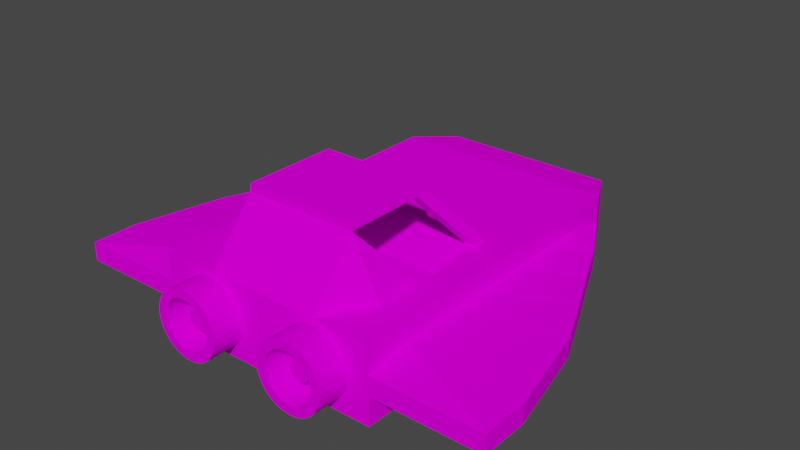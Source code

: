 # Source: spaceship.blend  (saved by Blender 2.80.75; exported with 4.5.12 LTS)
import bpy
from mathutils import Matrix  # noqa: F401  (used for matrix-valued properties, if any)

bpy.ops.wm.read_factory_settings(use_empty=True)
scene = bpy.context.scene
scene.name = 'Scene'

# ---- collections
col_collection = bpy.data.collections.new('Collection'); scene.collection.children.link(col_collection)

# ---- images (referenced by path relative to the original .blend; pixels are not part of the script)
import os
ASSET_DIR = os.environ.get("B2B_ASSET_DIR", "")  # directory of the original .blend (textures are referenced by path, not embedded)
HERE = os.path.dirname(os.path.abspath(__file__))  # packed textures are extracted next to this script under _unpacked/

def load_image(name, relpath, width, height, colorspace="sRGB"):
    """Load a texture the original file referenced (path relative to the .blend, or extracted next to this script)."""
    p = next((c for c in (os.path.join(HERE, relpath), os.path.join(ASSET_DIR, relpath)) if relpath and os.path.exists(c)), "")
    if p:
        img = bpy.data.images.load(p, check_existing=True)
        img.name = name
    else:  # same state as the original file: an image datablock whose file is absent (Cycles renders it pink)
        img = bpy.data.images.new(name, width, height)
        img.source = "FILE"
        img.filepath = "//" + (relpath or name)
    img.colorspace_settings.name = colorspace
    return img
img_spaceshiptexture = load_image('spaceshipTexture', 'spaceshipTexture.png', 1024, 1024, 'sRGB')

# ---- materials (node trees are filled in below, after node groups)
mat_material_001 = bpy.data.materials.new('Material.001')
mat_material_001.use_transparent_shadow = False

# ---- material node trees
mat_material_001.use_nodes = True; mat_material_001.node_tree.nodes.clear()
_N = mat_material_001.node_tree.nodes; _L = mat_material_001.node_tree.links
n0 = _N.new('ShaderNodeOutputMaterial'); n0.name = 'Material Output'; n0.location = (300, 300)
n1 = _N.new('ShaderNodeBsdfPrincipled'); n1.name = 'Principled BSDF'; n1.location = (10, 300)
n1.distribution = 'GGX'
n1.subsurface_method = 'BURLEY'
n1.inputs[2].default_value = 0.0
n1.inputs[3].default_value = 1.45
n1.inputs[13].default_value = 0.0
n1.inputs[20].default_value = 0.0
n1.inputs[27].default_value = (0.0, 0.0, 0.0, 1.0)
n1.inputs[28].default_value = 1.0
n2 = _N.new('ShaderNodeTexImage'); n2.name = 'Image Texture'; n2.location = (-280, 280)
n2.image = img_spaceshiptexture
_L.new(n1.outputs[0], n0.inputs[0])
_L.new(n2.outputs[0], n1.inputs[0])
n0.is_active_output = True

# ---- world
world_world = bpy.data.worlds.new('World'); scene.world = world_world
world_world.use_nodes = True; world_world.node_tree.nodes.clear()
_N = world_world.node_tree.nodes; _L = world_world.node_tree.links
n0 = _N.new('ShaderNodeOutputWorld'); n0.name = 'World Output'; n0.location = (300, 300)
n1 = _N.new('ShaderNodeBackground'); n1.name = 'Background'; n1.location = (10, 300)
n1.inputs[0].default_value = (0.05088, 0.05088, 0.05088, 1.0)
_L.new(n1.outputs[0], n0.inputs[0])
n0.is_active_output = True
world_world.color = (0.05088, 0.05088, 0.05088)
world_world.use_sun_shadow = False
world_world.sun_shadow_jitter_overblur = 0.0

# ---- meshes
me_cube_001 = bpy.data.meshes.new('Cube.001')
me_cube_001.from_pydata([(3.929, 5.0, -3.929), (3.929, 5.0, 3.929), (5.0, -5.0, -5.0), (5.0, -5.0, 5.0), (-3.929, 5.0, -3.929), (-3.929, 5.0, 3.929), (-5.0, -5.0, -5.0), (-5.0, -5.0, 5.0), (5.0, 2.623e-07, -5.0), (3.929, 5.0, 0.0), (5.0, 2.623e-07, 5.0), (5.0, -5.0, 0.0), (7.285e-07, -5.0, -5.0), (7.285e-07, -5.0, 5.0), (-5.0, -5.0, 0.0), (-5.0, -2.623e-07, -5.0), (-5.0, -2.623e-07, 5.0), (-3.929, 5.0, 0.0), (-7.285e-07, 5.0, -3.929), (-7.285e-07, 5.0, 3.929), (0.0, 0.0, 5.0), (-7.982, -4.187e-07, 0.0), (7.982, 4.187e-07, 0.0), (5.0, 2.5, -5.0), (3.929, 5.0, 1.964), (5.0, -2.5, 5.0), (5.0, -5.0, -2.5), (2.5, -5.0, -5.0), (-2.5, -5.0, 5.0), (-5.0, -5.0, -2.5), (-5.0, -2.5, -5.0), (-5.0, 2.5, 5.0), (-3.929, 5.0, -1.964), (-1.964, 5.0, -3.929), (1.964, 5.0, 3.929), (5.0, -2.5, -5.0), (3.929, 5.0, -1.964), (5.0, 2.5, 5.0), (5.0, -5.0, 2.5), (-2.5, -5.0, -5.0), (2.5, -5.0, 5.0), (-5.0, -5.0, 2.5), (-5.0, 2.5, -5.0), (-5.0, -2.5, 5.0), (-3.929, 5.0, 1.964), (1.964, 5.0, -3.929), (-1.964, 5.0, 3.929), (-3.643e-07, 2.5, 5.0), (-2.5, -1.311e-07, 5.0), (2.5, 1.311e-07, 5.0), (-6.134, 2.5, 0.0), (-9.806, -3.757, -5.96e-08), (-5.0, -2.623e-07, -2.5), (-5.0, -2.623e-07, 2.5), (9.806, -3.757, 0.0), (6.134, 2.5, 0.0), (5.0, 2.623e-07, -2.5), (5.0, 2.623e-07, 2.5), (5.0, 2.5, 2.5), (5.0, 2.5, -2.5), (5.0, -2.5, -2.5), (-5.0, -2.5, 2.5), (-5.0, -2.5, -2.5), (-5.0, 2.5, -2.5), (2.5, -2.5, 12.5), (-2.5, -2.5, 12.5), (-2.5, 2.5, 5.0), (2.5, 2.5, 5.0), (-5.0, 2.5, 2.5), (5.0, -2.5, 2.5), (5.0, 3.75, -5.0), (3.929, 5.0, 2.946), (5.0, -3.75, 5.0), (5.0, -5.0, -3.75), (3.75, -5.0, -5.0), (-3.75, -5.0, 5.0), (-5.0, -5.0, -3.75), (-5.0, -3.75, -5.0), (-5.0, 3.75, 5.0), (-3.929, 5.0, -2.946), (-2.946, 5.0, -3.929), (2.946, 5.0, 3.929), (5.0, -1.25, -5.0), (3.929, 5.0, -0.9822), (5.0, 1.25, 5.0), (5.0, -5.0, 1.25), (-1.25, -5.0, -5.0), (1.25, -5.0, 5.0), (-5.0, -5.0, 1.25), (-5.0, 1.25, -5.0), (-5.0, -1.25, 5.0), (-3.929, 5.0, 0.9822), (0.9822, 5.0, -3.929), (-0.9822, 5.0, 3.929), (-5.464e-07, 3.75, 5.0), (1.821e-07, -1.25, 12.5), (-3.75, -1.967e-07, 5.0), (1.25, 6.557e-08, 5.0), (-5.0, 3.75, 0.0), (-8.892, -1.25, 0.0), (-5.0, -2.623e-07, -3.75), (-7.982, -4.187e-07, 1.25), (9.806, -5.007, 0.0), (7.043, 1.25, 0.0), (5.0, 2.623e-07, -3.75), (7.982, 4.187e-07, 1.25), (5.0, 1.25, -5.0), (3.929, 5.0, 0.9822), (5.0, -1.25, 5.0), (5.0, -5.0, -1.25), (1.25, -5.0, -5.0), (-1.25, -5.0, 5.0), (-5.0, -5.0, -1.25), (-5.0, -1.25, -5.0), (-5.0, 1.25, 5.0), (-3.929, 5.0, -0.9822), (-0.9822, 5.0, -3.929), (0.9822, 5.0, 3.929), (5.0, -3.75, -5.0), (3.929, 5.0, -2.946), (5.0, 3.75, 5.0), (5.0, -5.0, 3.75), (-3.75, -5.0, -5.0), (3.75, -5.0, 5.0), (-5.0, -5.0, 3.75), (-5.0, 3.75, -5.0), (-5.0, -3.75, 5.0), (-3.929, 5.0, 2.946), (2.946, 5.0, -3.929), (-2.946, 5.0, 3.929), (-1.821e-07, 1.25, 5.0), (5.464e-07, -3.75, 12.5), (-1.25, -6.557e-08, 5.0), (3.75, 1.967e-07, 5.0), (-7.043, 1.25, 0.0), (-9.806, -5.007, -5.96e-08), (-7.982, -4.187e-07, -1.25), (-5.0, -2.623e-07, 3.75), (8.892, -1.25, 0.0), (5.0, 3.75, 0.0), (7.982, 4.187e-07, -1.25), (5.0, 2.623e-07, 3.75), (5.0, 1.25, 2.5), (5.0, 3.75, 2.5), (6.134, 2.5, 1.25), (5.0, 2.5, 3.75), (5.0, 1.25, -2.5), (5.0, 3.75, -2.5), (5.0, 2.5, -3.75), (6.134, 2.5, -1.25), (5.0, -3.75, -2.5), (5.0, -1.25, -2.5), (5.0, -2.5, -3.75), (9.806, -3.757, -1.25), (-5.0, -1.25, 2.5), (-5.0, -3.75, 2.5), (-9.806, -3.757, 1.25), (-5.0, -2.5, 3.75), (-5.0, -1.25, -2.5), (-5.0, -3.75, -2.5), (-5.0, -2.5, -3.75), (-9.806, -3.757, -1.25), (-5.0, 3.75, -2.5), (-5.0, 1.25, -2.5), (-5.0, 2.5, -3.75), (-6.134, 2.5, -1.25), (2.5, -1.25, 12.5), (2.5, -3.75, 12.5), (3.75, -2.5, 5.0), (-2.5, -1.25, 12.5), (-2.5, -3.75, 12.5), (-3.75, -2.5, 5.0), (-2.5, 3.75, 5.0), (-2.5, 1.25, 5.0), (-3.75, 2.5, 5.0), (-1.25, 2.5, 5.0), (2.5, 3.75, 5.0), (2.5, 1.25, 5.0), (1.25, 2.5, 5.0), (3.75, 2.5, 5.0), (-5.0, 3.75, 2.5), (-5.0, 1.25, 2.5), (-6.134, 2.5, 1.25), (-5.0, 2.5, 3.75), (5.0, -3.75, 2.5), (5.0, -1.25, 2.5), (9.806, -3.757, 1.25), (5.0, -2.5, 3.75), (5.0, -1.25, 3.75), (8.892, -1.25, 1.25), (9.806, -5.007, 1.25), (-5.0, 1.25, 3.75), (-7.043, 1.25, 1.25), (-5.0, 3.75, 1.25), (3.75, 1.25, 5.0), (1.25, 1.25, 5.0), (1.25, 3.75, 5.0), (-1.25, 1.25, 5.0), (-3.75, 1.25, 5.0), (-3.75, 3.75, 5.0), (-1.25, -3.75, 12.5), (-3.75, -3.75, 5.0), (-3.75, -1.25, 5.0), (3.75, -3.75, 5.0), (1.25, -3.75, 12.5), (1.25, -1.25, 12.5), (-7.043, 1.25, -1.25), (-5.0, 1.25, -3.75), (-5.0, 3.75, -3.75), (-9.806, -5.007, -1.25), (-5.0, -3.75, -3.75), (-5.0, -1.25, -3.75), (-5.0, -3.75, 3.75), (-9.806, -5.007, 1.25), (-8.892, -1.25, 1.25), (8.892, -1.25, -1.25), (5.0, -1.25, -3.75), (5.0, -3.75, -3.75), (5.0, 3.75, -1.25), (5.0, 3.75, -3.75), (5.0, 1.25, -3.75), (5.0, 3.75, 3.75), (5.0, 3.75, 1.25), (7.043, 1.25, 1.25), (5.0, 1.25, 3.75), (7.043, 1.25, -1.25), (9.806, -5.007, -1.25), (-5.0, -1.25, 3.75), (-8.892, -1.25, -1.25), (-5.0, 3.75, -1.25), (3.75, -1.25, 5.0), (-1.25, -1.25, 12.5), (-1.25, 3.75, 5.0), (3.75, 3.75, 5.0), (-5.0, 3.75, 3.75), (5.0, -3.75, 3.75), (1.89e-07, -1.297, 2.563), (3.129, -0.365, 5.0), (3.75, -0.365, 5.0), (1.878, -1.297, 2.563), (-1.878, -1.297, 2.563), (3.129, 1.642e-07, 5.0), (2.5, -1.615, 12.5), (1.875, -1.25, 12.5), (1.872, -1.616, 12.5), (-3.125, -0.3636, 5.0), (-3.75, -0.3636, 5.0), (-3.125, -1.639e-07, 5.0), (-1.875, -1.607, 12.5), (-1.875, -1.25, 12.5), (-2.5, -1.607, 12.5), (5.464e-07, -3.75, 13.48), (3.643e-07, -2.5, 13.48), (2.5, -3.75, 13.48), (2.5, -2.5, 13.48), (1.25, -2.5, 13.48), (-2.5, -3.75, 13.48), (-2.5, -2.5, 13.48), (-1.25, -2.5, 13.48), (1.821e-07, -1.25, 13.48), (2.5, -1.615, 13.48), (2.5, -1.25, 13.48), (-2.5, -1.607, 13.48), (-2.5, -1.25, 13.48), (-1.25, -3.75, 13.48), (1.875, -1.25, 13.48), (1.25, -3.75, 13.48), (1.25, -1.25, 13.48), (-1.25, -1.25, 13.48), (-1.875, -1.25, 13.48), (1.872, -1.616, 13.48), (-1.875, -1.607, 13.48), (-2.577, -5.84, 4.5), (-2.577, -4.94, 4.5), (-2.869, -5.84, 4.414), (-2.869, -4.94, 4.414), (-3.151, -5.84, 4.157), (-3.151, -4.94, 4.157), (-3.41, -5.84, 3.742), (-3.41, -4.94, 3.742), (-3.637, -5.84, 3.182), (-3.637, -4.94, 3.182), (-3.824, -5.84, 2.5), (-3.824, -4.94, 2.5), (-3.962, -5.84, 1.722), (-3.962, -4.94, 1.722), (-4.048, -5.84, 0.8779), (-4.048, -4.94, 0.8779), (-4.077, -5.84, 4.381e-07), (-4.077, -4.94, 2.414e-07), (-4.048, -5.84, -0.8779), (-4.048, -4.94, -0.8779), (-3.962, -5.84, -1.722), (-3.962, -4.94, -1.722), (-3.824, -5.84, -2.5), (-3.824, -4.94, -2.5), (-3.637, -5.84, -3.182), (-3.637, -4.94, -3.182), (-3.41, -5.84, -3.742), (-3.41, -4.94, -3.742), (-3.151, -5.84, -4.157), (-3.151, -4.94, -4.157), (-2.869, -5.84, -4.414), (-2.869, -4.94, -4.414), (-2.577, -5.84, -4.5), (-2.577, -4.94, -4.5), (-2.284, -5.84, -4.414), (-2.284, -4.94, -4.414), (-2.003, -5.84, -4.157), (-2.003, -4.94, -4.157), (-1.743, -5.84, -3.742), (-1.743, -4.94, -3.742), (-1.516, -5.84, -3.182), (-1.516, -4.94, -3.182), (-1.329, -5.84, -2.5), (-1.329, -4.94, -2.5), (-1.191, -5.84, -1.722), (-1.191, -4.94, -1.722), (-1.105, -5.84, -0.8779), (-1.105, -4.94, -0.8779), (-1.077, -5.84, 4.444e-06), (-1.077, -4.94, 4.247e-06), (-1.105, -5.84, 0.8779), (-1.105, -4.94, 0.8779), (-1.191, -5.84, 1.722), (-1.191, -4.94, 1.722), (-1.329, -5.84, 2.5), (-1.329, -4.94, 2.5), (-1.516, -5.84, 3.182), (-1.516, -4.94, 3.182), (-1.743, -5.84, 3.742), (-1.743, -4.94, 3.742), (-2.003, -5.84, 4.157), (-2.003, -4.94, 4.157), (-2.284, -5.84, 4.414), (-2.284, -4.94, 4.414), (-3.492, -4.94, -1.835), (-3.492, -5.84, -1.835), (-2.577, -4.94, 3.302), (-2.577, -5.84, 3.302), (-2.362, -4.94, 3.239), (-2.362, -5.84, 3.239), (-2.155, -4.94, 3.051), (-2.155, -5.84, 3.051), (-1.56, -4.94, -1.264), (-1.56, -5.84, -1.264), (-1.661, -4.94, -1.835), (-1.661, -5.84, -1.835), (-1.497, -4.94, -0.6442), (-1.497, -5.84, -0.6442), (-1.798, -4.94, -2.335), (-1.798, -5.84, -2.335), (-2.362, -4.94, -3.239), (-2.362, -5.84, -3.239), (-2.577, -4.94, -3.302), (-2.577, -5.84, -3.302), (-2.155, -4.94, -3.051), (-2.155, -5.84, -3.051), (-3.656, -4.94, 0.6442), (-3.656, -5.84, 0.6442), (-3.188, -4.94, 2.746), (-3.188, -5.84, 2.746), (-3.677, -4.94, 1.51e-07), (-3.677, -5.84, 3.477e-07), (-3.594, -4.94, 1.264), (-3.594, -5.84, 1.264), (-2.791, -4.94, -3.239), (-2.791, -5.84, -3.239), (-1.798, -4.94, 2.335), (-1.798, -5.84, 2.335), (-1.965, -4.94, 2.746), (-1.965, -5.84, 2.746), (-1.661, -4.94, 1.835), (-1.661, -5.84, 1.835), (-3.656, -4.94, -0.6442), (-3.656, -5.84, -0.6442), (-3.188, -4.94, -2.746), (-3.188, -5.84, -2.746), (-3.355, -4.94, -2.335), (-3.355, -5.84, -2.335), (-3.594, -4.94, -1.264), (-3.594, -5.84, -1.264), (-1.476, -4.94, 3.09e-06), (-1.476, -5.84, 3.287e-06), (-1.965, -4.94, -2.746), (-1.965, -5.84, -2.746), (-1.497, -4.94, 0.6442), (-1.497, -5.84, 0.6442), (-3.355, -4.94, 2.335), (-3.355, -5.84, 2.335), (-2.998, -4.94, -3.051), (-2.998, -5.84, -3.051), (-3.492, -4.94, 1.835), (-3.492, -5.84, 1.835), (-1.56, -4.94, 1.264), (-1.56, -5.84, 1.264), (-2.998, -4.94, 3.051), (-2.998, -5.84, 3.051), (-2.791, -4.94, 3.239), (-2.791, -5.84, 3.239), (-2.577, -5.514, 1.323), (-2.577, -4.984, 1.323), (-2.663, -5.514, 1.297), (-2.663, -4.984, 1.297), (-2.745, -5.514, 1.222), (-2.745, -4.984, 1.222), (-2.822, -5.514, 1.1), (-2.822, -4.984, 1.1), (-2.888, -5.514, 0.9353), (-2.888, -4.984, 0.9353), (-2.943, -5.514, 0.7349), (-2.943, -4.984, 0.7349), (-2.984, -5.514, 0.5062), (-2.984, -4.984, 0.5062), (-3.009, -5.514, 0.258), (-3.009, -4.984, 0.258), (-3.018, -5.514, 1.577e-07), (-3.018, -4.984, 4.204e-08), (-3.009, -5.514, -0.258), (-3.009, -4.984, -0.258), (-2.984, -5.514, -0.5062), (-2.984, -4.984, -0.5062), (-2.943, -5.514, -0.7349), (-2.943, -4.984, -0.7349), (-2.888, -5.514, -0.9353), (-2.888, -4.984, -0.9353), (-2.822, -5.514, -1.1), (-2.822, -4.984, -1.1), (-2.745, -5.514, -1.222), (-2.745, -4.984, -1.222), (-2.663, -5.514, -1.297), (-2.663, -4.984, -1.297), (-2.577, -5.514, -1.323), (-2.577, -4.984, -1.323), (-2.491, -5.514, -1.297), (-2.491, -4.984, -1.297), (-2.408, -5.514, -1.222), (-2.408, -4.984, -1.222), (-2.332, -5.514, -1.1), (-2.332, -4.984, -1.1), (-2.265, -5.514, -0.9353), (-2.265, -4.984, -0.9353), (-2.21, -5.514, -0.7349), (-2.21, -4.984, -0.7349), (-2.169, -5.514, -0.5062), (-2.169, -4.984, -0.5062), (-2.144, -5.514, -0.258), (-2.144, -4.984, -0.258), (-2.136, -5.514, 1.335e-06), (-2.136, -4.984, 1.219e-06), (-2.144, -5.514, 0.258), (-2.144, -4.984, 0.258), (-2.169, -5.514, 0.5062), (-2.169, -4.984, 0.5062), (-2.21, -5.514, 0.7349), (-2.21, -4.984, 0.7349), (-2.265, -5.514, 0.9353), (-2.265, -4.984, 0.9353), (-2.332, -5.514, 1.1), (-2.332, -4.984, 1.1), (-2.408, -5.514, 1.222), (-2.408, -4.984, 1.222), (-2.491, -5.514, 1.297), (-2.491, -4.984, 1.297), (2.586, -5.84, 4.5), (2.586, -4.94, 4.5), (2.293, -5.84, 4.414), (2.293, -4.94, 4.414), (2.012, -5.84, 4.157), (2.012, -4.94, 4.157), (1.752, -5.84, 3.742), (1.752, -4.94, 3.742), (1.525, -5.84, 3.182), (1.525, -4.94, 3.182), (1.339, -5.84, 2.5), (1.339, -4.94, 2.5), (1.2, -5.84, 1.722), (1.2, -4.94, 1.722), (1.115, -5.84, 0.8779), (1.115, -4.94, 0.8779), (1.086, -5.84, 4.381e-07), (1.086, -4.94, 2.414e-07), (1.115, -5.84, -0.8779), (1.115, -4.94, -0.8779), (1.2, -5.84, -1.722), (1.2, -4.94, -1.722), (1.339, -5.84, -2.5), (1.339, -4.94, -2.5), (1.525, -5.84, -3.182), (1.525, -4.94, -3.182), (1.752, -5.84, -3.742), (1.752, -4.94, -3.742), (2.012, -5.84, -4.157), (2.012, -4.94, -4.157), (2.293, -5.84, -4.414), (2.293, -4.94, -4.414), (2.586, -5.84, -4.5), (2.586, -4.94, -4.5), (2.878, -5.84, -4.414), (2.878, -4.94, -4.414), (3.16, -5.84, -4.157), (3.16, -4.94, -4.157), (3.419, -5.84, -3.742), (3.419, -4.94, -3.742), (3.646, -5.84, -3.182), (3.646, -4.94, -3.182), (3.833, -5.84, -2.5), (3.833, -4.94, -2.5), (3.972, -5.84, -1.722), (3.972, -4.94, -1.722), (4.057, -5.84, -0.8779), (4.057, -4.94, -0.8779), (4.086, -5.84, 4.444e-06), (4.086, -4.94, 4.247e-06), (4.057, -5.84, 0.8779), (4.057, -4.94, 0.8779), (3.972, -5.84, 1.722), (3.972, -4.94, 1.722), (3.833, -5.84, 2.5), (3.833, -4.94, 2.5), (3.646, -5.84, 3.182), (3.646, -4.94, 3.182), (3.419, -5.84, 3.742), (3.419, -4.94, 3.742), (3.16, -5.84, 4.157), (3.16, -4.94, 4.157), (2.878, -5.84, 4.414), (2.878, -4.94, 4.414), (1.671, -4.94, -1.835), (1.671, -5.84, -1.835), (2.586, -4.94, 3.302), (2.586, -5.84, 3.302), (2.801, -4.94, 3.239), (2.801, -5.84, 3.239), (3.007, -4.94, 3.051), (3.007, -5.84, 3.051), (3.603, -4.94, -1.264), (3.603, -5.84, -1.264), (3.501, -4.94, -1.835), (3.501, -5.84, -1.835), (3.665, -4.94, -0.6442), (3.665, -5.84, -0.6442), (3.364, -4.94, -2.335), (3.364, -5.84, -2.335), (2.801, -4.94, -3.239), (2.801, -5.84, -3.239), (2.586, -4.94, -3.302), (2.586, -5.84, -3.302), (3.007, -4.94, -3.051), (3.007, -5.84, -3.051), (1.506, -4.94, 0.6442), (1.506, -5.84, 0.6442), (1.974, -4.94, 2.746), (1.974, -5.84, 2.746), (1.485, -4.94, 1.51e-07), (1.485, -5.84, 3.477e-07), (1.569, -4.94, 1.264), (1.569, -5.84, 1.264), (2.371, -4.94, -3.239), (2.371, -5.84, -3.239), (3.364, -4.94, 2.335), (3.364, -5.84, 2.335), (3.197, -4.94, 2.746), (3.197, -5.84, 2.746), (3.501, -4.94, 1.835), (3.501, -5.84, 1.835), (1.506, -4.94, -0.6442), (1.506, -5.84, -0.6442), (1.974, -4.94, -2.746), (1.974, -5.84, -2.746), (1.807, -4.94, -2.335), (1.807, -5.84, -2.335), (1.569, -4.94, -1.264), (1.569, -5.84, -1.264), (3.687, -4.94, 3.09e-06), (3.687, -5.84, 3.287e-06), (3.197, -4.94, -2.746), (3.197, -5.84, -2.746), (3.665, -4.94, 0.6442), (3.665, -5.84, 0.6442), (1.807, -4.94, 2.335), (1.807, -5.84, 2.335), (2.165, -4.94, -3.051), (2.165, -5.84, -3.051), (1.671, -4.94, 1.835), (1.671, -5.84, 1.835), (3.603, -4.94, 1.264), (3.603, -5.84, 1.264), (2.165, -4.94, 3.051), (2.165, -5.84, 3.051), (2.371, -4.94, 3.239), (2.371, -5.84, 3.239), (2.586, -5.514, 1.323), (2.586, -4.984, 1.323), (2.5, -5.514, 1.297), (2.5, -4.984, 1.297), (2.417, -5.514, 1.222), (2.417, -4.984, 1.222), (2.341, -5.514, 1.1), (2.341, -4.984, 1.1), (2.274, -5.514, 0.9353), (2.274, -4.984, 0.9353), (2.219, -5.514, 0.7349), (2.219, -4.984, 0.7349), (2.178, -5.514, 0.5062), (2.178, -4.984, 0.5062), (2.153, -5.514, 0.258), (2.153, -4.984, 0.258), (2.145, -5.514, 1.577e-07), (2.145, -4.984, 4.204e-08), (2.153, -5.514, -0.258), (2.153, -4.984, -0.258), (2.178, -5.514, -0.5062), (2.178, -4.984, -0.5062), (2.219, -5.514, -0.7349), (2.219, -4.984, -0.7349), (2.274, -5.514, -0.9353), (2.274, -4.984, -0.9353), (2.341, -5.514, -1.1), (2.341, -4.984, -1.1), (2.417, -5.514, -1.222), (2.417, -4.984, -1.222), (2.5, -5.514, -1.297), (2.5, -4.984, -1.297), (2.586, -5.514, -1.323), (2.586, -4.984, -1.323), (2.672, -5.514, -1.297), (2.672, -4.984, -1.297), (2.754, -5.514, -1.222), (2.754, -4.984, -1.222), (2.831, -5.514, -1.1), (2.831, -4.984, -1.1), (2.898, -5.514, -0.9353), (2.898, -4.984, -0.9353), (2.952, -5.514, -0.7349), (2.952, -4.984, -0.7349), (2.993, -5.514, -0.5062), (2.993, -4.984, -0.5062), (3.018, -5.514, -0.258), (3.018, -4.984, -0.258), (3.027, -5.514, 1.335e-06), (3.027, -4.984, 1.219e-06), (3.018, -5.514, 0.258), (3.018, -4.984, 0.258), (2.993, -5.514, 0.5062), (2.993, -4.984, 0.5062), (2.952, -5.514, 0.7349), (2.952, -4.984, 0.7349), (2.898, -5.514, 0.9353), (2.898, -4.984, 0.9353), (2.831, -5.514, 1.1), (2.831, -4.984, 1.1), (2.754, -5.514, 1.222), (2.754, -4.984, 1.222), (2.672, -5.514, 1.297), (2.672, -4.984, 1.297)], [], [(72, 3, 235), (75, 124, 41), (234, 5, 127), (33, 79, 32), (122, 77, 30), (233, 1, 81), (94, 93, 232), (108, 133, 238, 230), (98, 115, 229), (99, 136, 228), (90, 137, 227), (102, 109, 226), (103, 140, 225), (84, 141, 224), (223, 57, 105), (222, 58, 144), (120, 145, 221), (146, 104, 220), (147, 148, 219), (139, 149, 218), (150, 73, 217), (151, 152, 216), (138, 153, 215), (154, 101, 214), (155, 156, 213), (126, 157, 212), (158, 100, 211), (159, 62, 210), (135, 161, 209), (162, 79, 208), (163, 164, 207), (134, 165, 206), (72, 168, 203), (245, 48, 247), (170, 171, 201), (65, 250, 248), (172, 129, 199), (173, 174, 198), (130, 175, 197), (196, 34, 117), (177, 178, 195), (84, 179, 194), (193, 180, 91), (181, 182, 192), (114, 183, 191), (184, 85, 190), (189, 69, 186), (108, 187, 188), (188, 69, 185), (141, 185, 57), (10, 188, 141), (189, 54, 138), (105, 138, 22), (105, 185, 189), (190, 11, 102), (186, 102, 54), (186, 184, 190), (191, 68, 181), (137, 181, 53), (16, 191, 137), (192, 50, 134), (101, 134, 21), (53, 192, 101), (98, 91, 17), (182, 98, 50), (68, 193, 182), (194, 67, 177), (133, 177, 49, 241), (10, 194, 133), (195, 47, 130), (97, 130, 20), (49, 195, 97), (94, 117, 19), (178, 94, 47), (67, 196, 178), (197, 66, 173), (132, 173, 48), (20, 197, 132), (198, 31, 114), (96, 198, 16), (48, 198, 96, 247), (199, 5, 78), (174, 78, 31), (66, 199, 174), (64, 167, 204), (111, 170, 28), (13, 200, 111), (201, 171, 126), (75, 201, 7), (28, 201, 75), (202, 246, 96, 90), (171, 202, 43), (40, 203, 167), (3, 203, 123), (64, 244, 242), (87, 131, 13), (40, 204, 87), (231, 248, 249), (205, 243, 244), (163, 165, 63), (52, 206, 163), (21, 206, 136), (207, 42, 89), (100, 89, 15), (52, 207, 100), (208, 4, 125), (164, 125, 42), (63, 208, 164), (159, 161, 62), (112, 159, 29), (14, 209, 112), (210, 30, 77), (76, 210, 6), (29, 159, 76), (211, 15, 113), (160, 113, 30), (62, 211, 160), (212, 61, 155), (124, 155, 41), (7, 212, 124), (213, 51, 135), (88, 135, 14), (88, 155, 213), (214, 21, 99), (156, 99, 51), (61, 214, 156), (215, 60, 151), (140, 151, 56), (22, 215, 140), (216, 35, 82), (104, 82, 8), (56, 216, 104), (217, 2, 118), (152, 118, 35), (60, 217, 152), (218, 59, 147), (36, 83, 147), (83, 139, 218), (219, 23, 70), (0, 219, 70), (119, 147, 219), (220, 8, 106), (148, 106, 23), (59, 220, 148), (221, 58, 143), (71, 143, 24), (1, 221, 71), (222, 55, 139), (107, 139, 9), (24, 143, 107), (223, 22, 103), (144, 103, 55), (144, 142, 223), (224, 57, 142), (145, 142, 58), (37, 224, 145), (225, 56, 146), (149, 146, 59), (55, 225, 149), (150, 109, 26), (153, 150, 60), (54, 226, 153), (227, 53, 154), (157, 154, 61), (43, 227, 157), (158, 136, 52), (62, 228, 158), (51, 228, 161), (229, 115, 162), (63, 229, 162), (50, 229, 165), (25, 230, 168), (65, 170, 256, 257), (249, 269, 268, 231), (232, 46, 172), (175, 172, 66), (47, 232, 175), (176, 81, 34), (179, 176, 67), (37, 233, 179), (180, 127, 44), (183, 180, 68), (31, 234, 183), (235, 121, 184), (187, 235, 69), (25, 235, 187), (180, 44, 91), (74, 2, 73), (26, 109, 27), (109, 11, 110), (27, 109, 110), (74, 73, 26), (12, 110, 11), (27, 74, 26), (11, 85, 13), (85, 38, 87), (11, 14, 12), (39, 86, 29), (86, 12, 112), (112, 12, 14), (38, 121, 123), (121, 3, 123), (14, 11, 13), (6, 122, 76), (122, 39, 76), (76, 39, 29), (29, 86, 112), (40, 87, 38), (87, 13, 85), (38, 123, 40), (111, 28, 41), (28, 75, 41), (111, 41, 88), (13, 111, 88), (88, 14, 13), (75, 7, 124), (234, 78, 5), (1, 71, 81), (71, 24, 81), (107, 9, 19), (9, 83, 92), (45, 83, 36), (24, 107, 117), (83, 45, 92), (36, 119, 128), (119, 0, 128), (45, 36, 128), (34, 81, 24), (93, 19, 91), (19, 117, 107), (117, 34, 24), (9, 18, 19), (5, 129, 127), (129, 46, 127), (44, 93, 91), (46, 93, 44), (19, 18, 17), (91, 19, 17), (9, 92, 18), (18, 116, 17), (116, 33, 115), (127, 46, 44), (33, 80, 79), (80, 4, 79), (17, 116, 115), (32, 115, 33), (0, 70, 128), (70, 23, 128), (23, 106, 45), (106, 8, 92), (23, 45, 128), (82, 35, 27), (35, 118, 74), (27, 35, 74), (8, 82, 110), (106, 92, 45), (92, 8, 18), (118, 2, 74), (8, 12, 15), (116, 18, 15), (116, 15, 89), (12, 8, 110), (27, 110, 82), (86, 39, 113), (39, 122, 30), (12, 86, 15), (33, 116, 89), (125, 4, 80), (8, 15, 18), (125, 80, 42), (80, 33, 42), (89, 42, 33), (113, 15, 86), (122, 6, 77), (39, 30, 113), (233, 120, 1), (94, 19, 93), (97, 20, 236, 239), (108, 10, 133), (98, 17, 115), (99, 21, 136), (90, 16, 137), (102, 11, 109), (103, 22, 140), (84, 10, 141), (223, 142, 57), (222, 143, 58), (120, 37, 145), (146, 56, 104), (147, 59, 148), (139, 55, 149), (150, 26, 73), (151, 60, 152), (138, 54, 153), (154, 53, 101), (155, 61, 156), (126, 43, 157), (158, 52, 100), (210, 77, 6), (135, 51, 161), (162, 32, 79), (163, 63, 164), (134, 50, 165), (132, 48, 154, 240), (204, 167, 253, 266), (72, 25, 168), (243, 265, 261, 166), (172, 46, 129), (173, 66, 174), (130, 47, 175), (196, 176, 34), (177, 67, 178), (84, 37, 179), (115, 32, 162), (181, 68, 182), (114, 31, 183), (184, 38, 85), (189, 185, 69), (108, 25, 187), (188, 187, 69), (141, 188, 185), (10, 108, 188), (189, 186, 54), (105, 189, 138), (105, 57, 185), (190, 85, 11), (186, 190, 102), (186, 69, 184), (191, 183, 68), (137, 191, 181), (16, 114, 191), (192, 182, 50), (101, 192, 134), (53, 181, 192), (98, 193, 91), (182, 193, 98), (68, 180, 193), (194, 179, 67), (133, 194, 177), (10, 84, 194), (195, 178, 47), (97, 195, 130), (49, 177, 195), (94, 196, 117), (178, 196, 94), (67, 176, 196), (197, 175, 66), (132, 197, 173), (20, 130, 197), (198, 174, 31), (90, 96, 16), (48, 173, 198), (199, 129, 5), (174, 199, 78), (66, 172, 199), (242, 260, 254, 64), (111, 200, 170), (13, 131, 200), (201, 126, 7), (28, 170, 201), (202, 90, 43), (171, 43, 126), (40, 123, 203), (3, 72, 203), (131, 204, 266, 251), (87, 204, 131), (40, 167, 204), (49, 97, 239, 185), (200, 131, 251, 264), (65, 257, 262, 250), (163, 206, 165), (52, 136, 206), (21, 134, 206), (207, 164, 42), (100, 207, 89), (52, 163, 207), (208, 79, 4), (164, 208, 125), (63, 162, 208), (159, 209, 161), (112, 209, 159), (14, 135, 209), (210, 160, 30), (62, 160, 210), (211, 100, 15), (160, 211, 113), (62, 158, 211), (212, 157, 61), (124, 212, 155), (7, 126, 212), (213, 156, 51), (88, 213, 135), (88, 41, 155), (214, 101, 21), (156, 214, 99), (61, 154, 214), (215, 153, 60), (140, 215, 151), (22, 138, 215), (216, 152, 35), (104, 216, 82), (56, 151, 216), (217, 73, 2), (152, 217, 118), (60, 150, 217), (218, 149, 59), (198, 114, 16), (83, 9, 139), (219, 148, 23), (0, 119, 219), (119, 36, 147), (220, 104, 8), (148, 220, 106), (59, 146, 220), (221, 145, 58), (71, 221, 143), (1, 120, 221), (222, 144, 55), (107, 222, 139), (83, 218, 147), (223, 105, 22), (144, 223, 103), (144, 58, 142), (224, 141, 57), (145, 224, 142), (37, 84, 224), (225, 140, 56), (149, 225, 146), (55, 103, 225), (150, 226, 109), (153, 226, 150), (54, 102, 226), (227, 137, 53), (157, 227, 154), (43, 90, 227), (158, 228, 136), (62, 161, 228), (51, 99, 228), (143, 222, 107), (63, 165, 229), (50, 98, 229), (168, 167, 203), (25, 108, 230), (20, 132, 240, 236), (170, 200, 264, 256), (166, 261, 260, 242), (232, 93, 46), (175, 232, 172), (47, 94, 232), (176, 233, 81), (179, 233, 176), (37, 120, 233), (180, 234, 127), (183, 234, 180), (31, 78, 234), (3, 121, 235), (121, 38, 184), (25, 72, 235), (238, 237, 241, 133), (167, 64, 254, 253), (95, 231, 268, 259), (205, 267, 265, 243), (166, 242, 238, 133), (166, 133, 241, 243), (237, 244, 243, 241), (244, 237, 238, 242), (241, 49, 237), (49, 185, 237), (230, 238, 237), (188, 108, 230, 185), (237, 185, 230), (187, 25, 168, 69), (230, 185, 69, 168), (169, 263, 269, 249), (205, 95, 259, 267), (250, 262, 263, 169), (247, 245, 246, 96), (245, 246, 202), (169, 249, 247, 96), (250, 169, 96, 246), (248, 245, 247, 249), (245, 248, 250, 246), (154, 48, 245), (245, 202, 154), (202, 154, 227, 90), (157, 43, 171, 61), (171, 61, 154, 202), (236, 240, 154, 61, 69, 185, 239), (69, 61, 171, 168), (170, 167, 168, 171), (253, 255, 266), (251, 258, 264), (264, 257, 256), (266, 252, 251), (255, 259, 252), (267, 270, 265), (257, 271, 262), (252, 268, 258), (253, 254, 255), (251, 252, 258), (264, 258, 257), (266, 255, 252), (255, 267, 259), (260, 270, 254), (262, 271, 269, 263), (252, 259, 268), (261, 265, 270, 260), (267, 255, 270), (255, 254, 270), (269, 271, 268), (257, 258, 271), (268, 271, 258), (170, 65, 248, 231, 95, 205, 244, 64, 204, 131, 200), (272, 273, 275, 274), (274, 275, 277, 276), (276, 277, 279, 278), (278, 279, 281, 280), (280, 281, 283, 282), (282, 283, 285, 284), (284, 285, 287, 286), (286, 287, 289, 288), (288, 289, 291, 290), (290, 291, 293, 292), (292, 293, 295, 294), (294, 295, 297, 296), (296, 297, 299, 298), (298, 299, 301, 300), (300, 301, 303, 302), (302, 303, 305, 304), (304, 305, 307, 306), (306, 307, 309, 308), (308, 309, 311, 310), (310, 311, 313, 312), (312, 313, 315, 314), (314, 315, 317, 316), (316, 317, 319, 318), (318, 319, 321, 320), (320, 321, 323, 322), (322, 323, 325, 324), (324, 325, 327, 326), (326, 327, 329, 328), (328, 329, 331, 330), (330, 331, 333, 332), (275, 273, 335, 333, 331, 329, 327, 325, 323, 321, 382, 386, 394, 372, 368, 370, 342, 340, 338, 398, 396, 360, 388, 392, 364, 358, 362, 289, 287, 285, 283, 281, 279, 277), (332, 333, 335, 334), (334, 335, 273, 272), (272, 274, 276, 278, 280, 282, 284, 286, 288, 363, 359, 365, 393, 389, 361, 397, 399, 339, 341, 343, 371, 369, 373, 395, 387, 383, 320, 322, 324, 326, 328, 330, 332, 334), (375, 374, 362, 363), (379, 378, 336, 337), (337, 336, 380, 381), (387, 386, 382, 383), (359, 358, 364, 365), (363, 362, 358, 359), (393, 392, 388, 389), (339, 338, 340, 341), (353, 352, 354, 355), (373, 372, 394, 395), (355, 354, 366, 367), (341, 340, 342, 343), (389, 388, 360, 361), (385, 384, 356, 357), (289, 362, 374, 380, 336, 378, 376, 390, 366, 354, 352, 356, 384, 350, 346, 344, 348, 382, 321, 319, 317, 315, 313, 311, 309, 307, 305, 303, 301, 299, 297, 295, 293, 291), (361, 360, 396, 397), (377, 376, 378, 379), (371, 370, 368, 369), (395, 394, 386, 387), (391, 390, 376, 377), (351, 350, 384, 385), (345, 344, 346, 347), (399, 398, 338, 339), (365, 364, 392, 393), (383, 382, 348, 349), (381, 380, 374, 375), (357, 356, 352, 353), (343, 342, 370, 371), (397, 396, 398, 399), (367, 366, 390, 391), (349, 348, 344, 345), (369, 368, 372, 373), (320, 383, 349, 345, 347, 351, 385, 357, 353, 355, 367, 391, 377, 379, 337, 381, 375, 363, 288, 290, 292, 294, 296, 298, 300, 302, 304, 306, 308, 310, 312, 314, 316, 318), (347, 346, 350, 351), (400, 401, 403, 402), (402, 403, 405, 404), (404, 405, 407, 406), (406, 407, 409, 408), (408, 409, 411, 410), (410, 411, 413, 412), (412, 413, 415, 414), (414, 415, 417, 416), (416, 417, 419, 418), (418, 419, 421, 420), (420, 421, 423, 422), (422, 423, 425, 424), (424, 425, 427, 426), (426, 427, 429, 428), (428, 429, 431, 430), (430, 431, 433, 432), (432, 433, 435, 434), (434, 435, 437, 436), (436, 437, 439, 438), (438, 439, 441, 440), (440, 441, 443, 442), (442, 443, 445, 444), (444, 445, 447, 446), (446, 447, 449, 448), (448, 449, 451, 450), (450, 451, 453, 452), (452, 453, 455, 454), (454, 455, 457, 456), (456, 457, 459, 458), (458, 459, 461, 460), (403, 401, 463, 461, 459, 457, 455, 453, 451, 449, 447, 445, 443, 441, 439, 437, 435, 433, 431, 429, 427, 425, 423, 421, 419, 417, 415, 413, 411, 409, 407, 405), (460, 461, 463, 462), (462, 463, 401, 400), (400, 402, 404, 406, 408, 410, 412, 414, 416, 418, 420, 422, 424, 426, 428, 430, 432, 434, 436, 438, 440, 442, 444, 446, 448, 450, 452, 454, 456, 458, 460, 462), (464, 465, 467, 466), (466, 467, 469, 468), (468, 469, 471, 470), (470, 471, 473, 472), (472, 473, 475, 474), (474, 475, 477, 476), (476, 477, 479, 478), (478, 479, 481, 480), (480, 481, 483, 482), (482, 483, 485, 484), (484, 485, 487, 486), (486, 487, 489, 488), (488, 489, 491, 490), (490, 491, 493, 492), (492, 493, 495, 494), (494, 495, 497, 496), (496, 497, 499, 498), (498, 499, 501, 500), (500, 501, 503, 502), (502, 503, 505, 504), (504, 505, 507, 506), (506, 507, 509, 508), (508, 509, 511, 510), (510, 511, 513, 512), (512, 513, 515, 514), (514, 515, 517, 516), (516, 517, 519, 518), (518, 519, 521, 520), (520, 521, 523, 522), (522, 523, 525, 524), (467, 465, 527, 525, 523, 521, 519, 517, 515, 513, 574, 578, 586, 564, 560, 562, 534, 532, 530, 590, 588, 552, 580, 584, 556, 550, 554, 481, 479, 477, 475, 473, 471, 469), (524, 525, 527, 526), (526, 527, 465, 464), (464, 466, 468, 470, 472, 474, 476, 478, 480, 555, 551, 557, 585, 581, 553, 589, 591, 531, 533, 535, 563, 561, 565, 587, 579, 575, 512, 514, 516, 518, 520, 522, 524, 526), (567, 566, 554, 555), (571, 570, 528, 529), (529, 528, 572, 573), (579, 578, 574, 575), (551, 550, 556, 557), (555, 554, 550, 551), (585, 584, 580, 581), (531, 530, 532, 533), (545, 544, 546, 547), (565, 564, 586, 587), (547, 546, 558, 559), (533, 532, 534, 535), (581, 580, 552, 553), (577, 576, 548, 549), (481, 554, 566, 572, 528, 570, 568, 582, 558, 546, 544, 548, 576, 542, 538, 536, 540, 574, 513, 511, 509, 507, 505, 503, 501, 499, 497, 495, 493, 491, 489, 487, 485, 483), (553, 552, 588, 589), (569, 568, 570, 571), (563, 562, 560, 561), (587, 586, 578, 579), (583, 582, 568, 569), (543, 542, 576, 577), (537, 536, 538, 539), (591, 590, 530, 531), (557, 556, 584, 585), (575, 574, 540, 541), (573, 572, 566, 567), (549, 548, 544, 545), (535, 534, 562, 563), (589, 588, 590, 591), (559, 558, 582, 583), (541, 540, 536, 537), (561, 560, 564, 565), (512, 575, 541, 537, 539, 543, 577, 549, 545, 547, 559, 583, 569, 571, 529, 573, 567, 555, 480, 482, 484, 486, 488, 490, 492, 494, 496, 498, 500, 502, 504, 506, 508, 510), (539, 538, 542, 543), (592, 593, 595, 594), (594, 595, 597, 596), (596, 597, 599, 598), (598, 599, 601, 600), (600, 601, 603, 602), (602, 603, 605, 604), (604, 605, 607, 606), (606, 607, 609, 608), (608, 609, 611, 610), (610, 611, 613, 612), (612, 613, 615, 614), (614, 615, 617, 616), (616, 617, 619, 618), (618, 619, 621, 620), (620, 621, 623, 622), (622, 623, 625, 624), (624, 625, 627, 626), (626, 627, 629, 628), (628, 629, 631, 630), (630, 631, 633, 632), (632, 633, 635, 634), (634, 635, 637, 636), (636, 637, 639, 638), (638, 639, 641, 640), (640, 641, 643, 642), (642, 643, 645, 644), (644, 645, 647, 646), (646, 647, 649, 648), (648, 649, 651, 650), (650, 651, 653, 652), (595, 593, 655, 653, 651, 649, 647, 645, 643, 641, 639, 637, 635, 633, 631, 629, 627, 625, 623, 621, 619, 617, 615, 613, 611, 609, 607, 605, 603, 601, 599, 597), (652, 653, 655, 654), (654, 655, 593, 592), (592, 594, 596, 598, 600, 602, 604, 606, 608, 610, 612, 614, 616, 618, 620, 622, 624, 626, 628, 630, 632, 634, 636, 638, 640, 642, 644, 646, 648, 650, 652, 654), (159, 210, 76), (235, 184, 69)])
_uv = me_cube_001.uv_layers.new(name='UVMap')
_uv.uv.foreach_set('vector', [0.633, 0.9295, 0.6183, 0.9291, 0.6333, 0.9148, 0.1622, 0.6695, 0.1769, 0.6771, 0.1839, 0.6978, 0.8523, 0.9196, 0.8321, 0.9216, 0.8322, 0.9098, 0.8075, 0.8348, 0.8273, 0.8424, 0.8293, 0.8526, 0.8271, 0.7362, 0.8397, 0.7503, 0.8389, 0.7638, 0.06465, 0.1323, 0.05714, 0.01036, 0.0984, 0.01036, 0.2222, 0.1323, 0.2634, 0.01036, 0.2747, 0.1323, 0.1441, 0.6508, 0.1446, 0.6539, 0.1443, 0.6539, 0.1442, 0.6537, 0.2727, 0.9502, 0.2625, 0.9893, 0.2576, 0.9515, 0.2689, 0.8053, 0.2569, 0.8422, 0.2559, 0.8113, 0.9167, 0.9357, 0.9002, 0.9193, 0.9166, 0.9191, 0.0572, 0.7492, 0.1058, 0.7769, 0.06138, 0.7623, 0.04393, 0.8701, 0.05553, 0.8408, 0.05613, 0.8695, 0.6918, 0.931, 0.6775, 0.9159, 0.6922, 0.9163, 0.878, 0.3597, 0.7468, 0.3026, 0.9173, 0.2869, 0.8031, 0.5136, 0.7526, 0.4348, 0.842, 0.4332, 0.7212, 0.9318, 0.7069, 0.9167, 0.7216, 0.9171, 0.7145, 0.807, 0.7268, 0.7906, 0.7286, 0.804, 0.7272, 0.8377, 0.732, 0.8167, 0.7378, 0.8271, 0.04498, 0.9326, 0.0567, 0.899, 0.05758, 0.9323, 0.09891, 0.8091, 0.1118, 0.8189, 0.1043, 0.8242, 0.7119, 0.7781, 0.7248, 0.7638, 0.7256, 0.7772, 0.0446, 0.8115, 0.05864, 0.7744, 0.05537, 0.815, 0.7134, 0.2367, 0.5369, 0.2869, 0.4981, 0.2148, 0.727, 0.1051, 0.4656, 0.07733, 0.4725, 0.01152, 0.9502, 0.9355, 0.9332, 0.9189, 0.95, 0.9186, 0.8664, 0.7795, 0.8506, 0.7925, 0.8519, 0.7785, 0.2048, 0.8105, 0.2127, 0.8312, 0.1985, 0.8276, 0.2485, 0.7341, 0.2497, 0.7639, 0.2452, 0.7505, 0.847, 0.8403, 0.8273, 0.8424, 0.8378, 0.8297, 0.8632, 0.8101, 0.8444, 0.8193, 0.8483, 0.8063, 0.2718, 0.8755, 0.2576, 0.9117, 0.2572, 0.8764, 0.1367, 0.6524, 0.1441, 0.6559, 0.1402, 0.6619, 0.1543, 0.6537, 0.1544, 0.6543, 0.1542, 0.6538, 0.9663, 0.9696, 0.8836, 0.9675, 0.8861, 0.9543, 0.01875, 0.02702, 0.01874, 0.02702, 0.01874, 0.02702, 0.3272, 0.1323, 0.346, 0.01036, 0.3797, 0.1323, 0.3272, 0.3176, 0.3797, 0.225, 0.3797, 0.3176, 0.2222, 0.3176, 0.2747, 0.225, 0.2747, 0.3176, 0.1697, 0.1323, 0.1397, 0.01036, 0.1809, 0.01036, 0.1172, 0.3176, 0.1697, 0.225, 0.1697, 0.3176, 0.01214, 0.3176, 0.06465, 0.225, 0.06465, 0.3176, 0.2873, 0.9492, 0.3017, 0.948, 0.285, 0.9869, 0.7027, 0.3686, 0.6122, 0.4332, 0.5762, 0.3597, 0.8839, 0.9355, 0.868, 0.9195, 0.8839, 0.9194, 0.7272, 0.1051, 0.7273, 0.01152, 0.9817, 0.01152, 0.956, 0.2148, 0.734, 0.1709, 0.9885, 0.07733, 0.6624, 0.9303, 0.648, 0.9152, 0.6628, 0.9156, 0.6628, 0.9156, 0.6484, 0.9005, 0.6631, 0.9009, 0.6775, 0.9159, 0.6631, 0.9009, 0.6778, 0.9012, 0.6771, 0.9306, 0.6628, 0.9156, 0.6775, 0.9159, 0.03249, 0.807, 0.05058, 0.7656, 0.0446, 0.8115, 0.03129, 0.8391, 0.0446, 0.8115, 0.04374, 0.8402, 0.9173, 0.2869, 0.7407, 0.2367, 0.956, 0.2148, 0.05008, 0.7283, 0.1081, 0.7518, 0.0572, 0.7492, 0.04008, 0.7534, 0.0572, 0.7492, 0.05058, 0.7656, 0.9885, 0.07733, 0.7272, 0.1051, 0.9817, 0.01152, 0.8839, 0.9194, 0.8677, 0.9037, 0.8837, 0.9033, 0.9002, 0.9193, 0.8837, 0.9033, 0.8999, 0.903, 0.9002, 0.9356, 0.8839, 0.9194, 0.9002, 0.9193, 0.2867, 0.8745, 0.2722, 0.9112, 0.2718, 0.8755, 0.286, 0.8368, 0.2718, 0.8755, 0.271, 0.8398, 0.7073, 0.3026, 0.5762, 0.3597, 0.5369, 0.2869, 0.2727, 0.9502, 0.285, 0.9869, 0.2737, 0.9879, 0.2869, 0.9105, 0.2727, 0.9502, 0.2722, 0.9112, 0.7015, 0.4348, 0.6511, 0.5136, 0.6122, 0.4332, 0.06465, 0.3176, 0.1172, 0.225, 0.1172, 0.3176, 0.06465, 0.4102, 0.1172, 0.3176, 0.1172, 0.4102, 0.0909, 0.411, 0.1451, 0.6518, 0.1457, 0.6549, 0.1446, 0.6539, 0.1697, 0.3176, 0.2222, 0.225, 0.2222, 0.3176, 0.1697, 0.4102, 0.2222, 0.3176, 0.2222, 0.4102, 0.1172, 0.4102, 0.1697, 0.3176, 0.1697, 0.4102, 0.2222, 0.1323, 0.1809, 0.01036, 0.2222, 0.01036, 0.1697, 0.225, 0.2222, 0.1323, 0.2222, 0.225, 0.1172, 0.225, 0.1697, 0.1323, 0.1697, 0.225, 0.2747, 0.3176, 0.3272, 0.225, 0.3272, 0.3176, 0.2747, 0.4102, 0.3272, 0.3176, 0.3272, 0.4102, 0.2222, 0.4102, 0.2747, 0.3176, 0.2747, 0.4102, 0.3797, 0.3176, 0.4322, 0.225, 0.4322, 0.3176, 0.154, 0.6536, 0.1529, 0.6547, 0.1534, 0.6514, 0.3272, 0.4102, 0.3797, 0.3176, 0.3797, 0.4102, 0.3535, 0.411, 0.3797, 0.1323, 0.3872, 0.01036, 0.4322, 0.1323, 0.3797, 0.225, 0.4322, 0.1323, 0.4322, 0.225, 0.3272, 0.225, 0.3797, 0.1323, 0.3797, 0.225, 0.01872, 0.02699, 0.01871, 0.02702, 0.01872, 0.027, 0.7198, 0.5346, 0.6521, 0.7089, 0.6521, 0.5346, 0.7876, 0.5346, 0.7198, 0.7089, 0.7198, 0.5346, 0.1586, 0.6611, 0.1546, 0.6555, 0.1619, 0.6515, 0.1622, 0.6695, 0.1586, 0.6611, 0.1692, 0.659, 0.8918, 0.9362, 0.8861, 0.9543, 0.8799, 0.9424, 0.1544, 0.6533, 0.1541, 0.6536, 0.154, 0.6536, 0.1545, 0.6503, 0.1546, 0.6555, 0.1544, 0.6533, 0.1566, 0.6495, 0.8683, 0.9356, 0.8731, 0.954, 0.7922, 0.9652, 0.1295, 0.6605, 0.1402, 0.6619, 0.1367, 0.6706, 0.01872, 0.02699, 0.01866, 0.02698, 0.01877, 0.02691, 0.8553, 0.5346, 0.7876, 0.7089, 0.7876, 0.5346, 0.9231, 0.5346, 0.8553, 0.7089, 0.8553, 0.5346, 0.01874, 0.02702, 0.01874, 0.02702, 0.01874, 0.02702, 0.01873, 0.02699, 0.01878, 0.02694, 0.01866, 0.02698, 0.2337, 0.9037, 0.2576, 0.9117, 0.2401, 0.929, 0.2267, 0.8792, 0.2572, 0.8764, 0.2337, 0.9037, 0.271, 0.8398, 0.2572, 0.8764, 0.2569, 0.8422, 0.8483, 0.8063, 0.8335, 0.8151, 0.8353, 0.8037, 0.8506, 0.7925, 0.8353, 0.8037, 0.8367, 0.7908, 0.8654, 0.7943, 0.8483, 0.8063, 0.8506, 0.7925, 0.8378, 0.8297, 0.8253, 0.8338, 0.8319, 0.8236, 0.8444, 0.8193, 0.8319, 0.8236, 0.8335, 0.8151, 0.8578, 0.8263, 0.8378, 0.8297, 0.8444, 0.8193, 0.2048, 0.8105, 0.2497, 0.7639, 0.2127, 0.8312, 0.1962, 0.7755, 0.2048, 0.8105, 0.1935, 0.8002, 0.1928, 0.7491, 0.2452, 0.7505, 0.1962, 0.7755, 0.8533, 0.7508, 0.8389, 0.7638, 0.8397, 0.7503, 0.1904, 0.8205, 0.1985, 0.8276, 0.1882, 0.8379, 0.1935, 0.8002, 0.2048, 0.8105, 0.1904, 0.8205, 0.8519, 0.7785, 0.8367, 0.7908, 0.838, 0.7774, 0.8528, 0.7646, 0.838, 0.7774, 0.8389, 0.7638, 0.8669, 0.7652, 0.8519, 0.7785, 0.8528, 0.7646, 0.1871, 0.6626, 0.2056, 0.669, 0.1947, 0.6841, 0.1769, 0.6771, 0.1947, 0.6841, 0.1839, 0.6978, 0.1692, 0.659, 0.1871, 0.6626, 0.1769, 0.6771, 0.2532, 0.7073, 0.2591, 0.751, 0.2485, 0.7341, 0.1901, 0.7206, 0.2485, 0.7341, 0.1928, 0.7491, 0.7269, 0.01152, 0.727, 0.1051, 0.4725, 0.01152, 0.2836, 0.798, 0.271, 0.8398, 0.2689, 0.8053, 0.2723, 0.7321, 0.2689, 0.8053, 0.2591, 0.751, 0.7201, 0.1709, 0.4981, 0.2148, 0.4656, 0.07733, 0.05537, 0.815, 0.09246, 0.827, 0.08726, 0.8478, 0.05553, 0.8408, 0.08726, 0.8478, 0.08188, 0.8688, 0.04374, 0.8402, 0.05537, 0.815, 0.05553, 0.8408, 0.7256, 0.7772, 0.7381, 0.7631, 0.739, 0.7761, 0.7268, 0.7906, 0.739, 0.7761, 0.7402, 0.789, 0.7128, 0.7922, 0.7256, 0.7772, 0.7268, 0.7906, 0.7242, 0.7506, 0.7366, 0.737, 0.7373, 0.75, 0.7248, 0.7638, 0.7373, 0.75, 0.7381, 0.7631, 0.7113, 0.7645, 0.7242, 0.7506, 0.7248, 0.7638, 0.05758, 0.9323, 0.07178, 0.9119, 0.0699, 0.9351, 0.7454, 0.8512, 0.7431, 0.8632, 0.7272, 0.8377, 0.05439, 0.9645, 0.04498, 0.9326, 0.05758, 0.9323, 0.7378, 0.8271, 0.7427, 0.8129, 0.7447, 0.822, 0.7504, 0.8322, 0.7378, 0.8271, 0.7447, 0.822, 0.7478, 0.8407, 0.7272, 0.8377, 0.7378, 0.8271, 0.7286, 0.804, 0.7402, 0.789, 0.7413, 0.8016, 0.732, 0.8167, 0.7413, 0.8016, 0.7427, 0.8129, 0.7185, 0.8226, 0.7286, 0.804, 0.732, 0.8167, 0.7216, 0.9171, 0.7073, 0.902, 0.722, 0.9024, 0.7411, 0.9083, 0.722, 0.9024, 0.7415, 0.8968, 0.7408, 0.9197, 0.7216, 0.9171, 0.7411, 0.9083, 0.03273, 0.9331, 0.04442, 0.8999, 0.04498, 0.9326, 0.03548, 0.9645, 0.04498, 0.9326, 0.04495, 0.9643, 0.7415, 0.8968, 0.722, 0.9024, 0.7419, 0.8855, 0.03152, 0.8705, 0.04374, 0.8402, 0.04393, 0.8701, 0.03214, 0.9007, 0.04393, 0.8701, 0.04442, 0.8999, 0.842, 0.4332, 0.7515, 0.3686, 0.878, 0.3597, 0.6922, 0.9163, 0.6778, 0.9012, 0.6925, 0.9016, 0.7069, 0.9167, 0.6925, 0.9016, 0.7073, 0.902, 0.7065, 0.9314, 0.6922, 0.9163, 0.7069, 0.9167, 0.05613, 0.8695, 0.08188, 0.8688, 0.07657, 0.8901, 0.0567, 0.899, 0.07657, 0.8901, 0.07178, 0.9119, 0.04442, 0.8999, 0.05613, 0.8695, 0.0567, 0.899, 0.09891, 0.8091, 0.1058, 0.7769, 0.1089, 0.7998, 0.05864, 0.7744, 0.09891, 0.8091, 0.09246, 0.827, 0.05058, 0.7656, 0.06138, 0.7623, 0.05864, 0.7744, 0.9166, 0.9191, 0.8999, 0.903, 0.9164, 0.9026, 0.9332, 0.9189, 0.9164, 0.9026, 0.933, 0.9023, 0.9334, 0.9356, 0.9166, 0.9191, 0.9332, 0.9189, 0.2196, 0.8551, 0.2569, 0.8422, 0.2267, 0.8792, 0.2127, 0.8312, 0.2559, 0.8113, 0.2196, 0.8551, 0.2591, 0.751, 0.2559, 0.8113, 0.2497, 0.7639, 0.2576, 0.9515, 0.2625, 0.9893, 0.2431, 0.9563, 0.2401, 0.929, 0.2576, 0.9515, 0.2431, 0.9563, 0.2722, 0.9112, 0.2576, 0.9515, 0.2576, 0.9117, 0.142, 0.6501, 0.1442, 0.6537, 0.1441, 0.6559, 0.4949, 0.682, 0.4949, 0.645, 0.4701, 0.6569, 0.4683, 0.6771, 0.4639, 0.737, 0.4511, 0.7099, 0.4352, 0.7115, 0.4416, 0.7442, 0.2747, 0.1323, 0.3047, 0.01036, 0.3272, 0.1323, 0.2747, 0.225, 0.3272, 0.1323, 0.3272, 0.225, 0.2222, 0.225, 0.2747, 0.1323, 0.2747, 0.225, 0.1172, 0.1323, 0.0984, 0.01036, 0.1397, 0.01036, 0.06465, 0.225, 0.1172, 0.1323, 0.1172, 0.225, 0.01214, 0.225, 0.06465, 0.1323, 0.06465, 0.225, 0.8521, 0.9042, 0.8322, 0.9098, 0.8321, 0.8981, 0.868, 0.9195, 0.8521, 0.9042, 0.8677, 0.9037, 0.8679, 0.9354, 0.8523, 0.9196, 0.868, 0.9195, 0.1115, 0.6655, 0.122, 0.6794, 0.1041, 0.6878, 0.648, 0.9152, 0.6333, 0.9148, 0.6484, 0.9005, 0.6477, 0.9299, 0.6333, 0.9148, 0.648, 0.9152, 0.8521, 0.9042, 0.8321, 0.8981, 0.832, 0.8866, 0.1217, 0.8349, 0.1133, 0.8357, 0.1118, 0.8189, 0.1089, 0.7998, 0.1058, 0.7769, 0.1309, 0.8343, 0.1058, 0.7769, 0.1081, 0.7518, 0.1408, 0.8339, 0.1309, 0.8343, 0.1058, 0.7769, 0.1408, 0.8339, 0.1217, 0.8349, 0.1118, 0.8189, 0.1089, 0.7998, 0.1509, 0.8339, 0.1408, 0.8339, 0.1081, 0.7518, 0.1309, 0.8343, 0.1217, 0.8349, 0.1089, 0.7998, 0.1081, 0.7518, 0.1096, 0.7244, 0.1496, 0.6771, 0.1096, 0.7244, 0.1154, 0.7008, 0.1449, 0.6781, 0.1081, 0.7518, 0.1928, 0.7491, 0.1509, 0.8339, 0.1706, 0.8346, 0.1609, 0.834, 0.1935, 0.8002, 0.1609, 0.834, 0.1509, 0.8339, 0.1962, 0.7755, 0.1962, 0.7755, 0.1509, 0.8339, 0.1928, 0.7491, 0.1154, 0.7008, 0.122, 0.6794, 0.1367, 0.6706, 0.122, 0.6794, 0.1295, 0.6605, 0.1367, 0.6706, 0.1928, 0.7491, 0.1081, 0.7518, 0.1496, 0.6771, 0.1882, 0.8379, 0.1798, 0.8357, 0.1904, 0.8205, 0.1798, 0.8357, 0.1706, 0.8346, 0.1904, 0.8205, 0.1904, 0.8205, 0.1706, 0.8346, 0.1935, 0.8002, 0.1935, 0.8002, 0.1609, 0.834, 0.1962, 0.7755, 0.1406, 0.6762, 0.1449, 0.6781, 0.1154, 0.7008, 0.1449, 0.6781, 0.1496, 0.6771, 0.1096, 0.7244, 0.1154, 0.7008, 0.1367, 0.6706, 0.1406, 0.6762, 0.1543, 0.6777, 0.1585, 0.6754, 0.1839, 0.6978, 0.1585, 0.6754, 0.1622, 0.6695, 0.1839, 0.6978, 0.1543, 0.6777, 0.1839, 0.6978, 0.1901, 0.7206, 0.1496, 0.6771, 0.1543, 0.6777, 0.1901, 0.7206, 0.1901, 0.7206, 0.1928, 0.7491, 0.1496, 0.6771, 0.1622, 0.6695, 0.1692, 0.659, 0.1769, 0.6771, 0.8523, 0.9196, 0.8522, 0.9351, 0.8321, 0.9216, 0.7408, 0.9197, 0.7411, 0.9083, 0.7522, 0.92, 0.7411, 0.9083, 0.7415, 0.8968, 0.7522, 0.92, 0.7419, 0.8855, 0.7422, 0.8742, 0.7863, 0.9208, 0.7422, 0.8742, 0.7431, 0.8632, 0.778, 0.8347, 0.7683, 0.834, 0.7431, 0.8632, 0.7454, 0.8512, 0.7415, 0.8968, 0.7419, 0.8855, 0.775, 0.9205, 0.7431, 0.8632, 0.7683, 0.834, 0.778, 0.8347, 0.7454, 0.8512, 0.7478, 0.8407, 0.7592, 0.8332, 0.7478, 0.8407, 0.7504, 0.8322, 0.7592, 0.8332, 0.7683, 0.834, 0.7454, 0.8512, 0.7592, 0.8332, 0.7636, 0.9202, 0.7522, 0.92, 0.7415, 0.8968, 0.7977, 0.9209, 0.7863, 0.9208, 0.832, 0.8866, 0.7863, 0.9208, 0.775, 0.9205, 0.7419, 0.8855, 0.775, 0.9205, 0.7636, 0.9202, 0.7415, 0.8968, 0.7422, 0.8742, 0.788, 0.8352, 0.7863, 0.9208, 0.8321, 0.9216, 0.8204, 0.9213, 0.8322, 0.9098, 0.8204, 0.9213, 0.809, 0.9211, 0.8322, 0.9098, 0.8321, 0.8981, 0.7977, 0.9209, 0.832, 0.8866, 0.809, 0.9211, 0.7977, 0.9209, 0.8321, 0.8981, 0.7863, 0.9208, 0.788, 0.8352, 0.8318, 0.8753, 0.832, 0.8866, 0.7863, 0.9208, 0.8318, 0.8753, 0.7422, 0.8742, 0.778, 0.8347, 0.788, 0.8352, 0.788, 0.8352, 0.7979, 0.8351, 0.8318, 0.8753, 0.7979, 0.8351, 0.8075, 0.8348, 0.8313, 0.8644, 0.8322, 0.9098, 0.809, 0.9211, 0.8321, 0.8981, 0.8075, 0.8348, 0.8166, 0.8342, 0.8273, 0.8424, 0.8166, 0.8342, 0.8253, 0.8338, 0.8273, 0.8424, 0.8318, 0.8753, 0.7979, 0.8351, 0.8313, 0.8644, 0.8293, 0.8526, 0.8313, 0.8644, 0.8075, 0.8348, 0.7504, 0.8322, 0.7447, 0.822, 0.7592, 0.8332, 0.7447, 0.822, 0.7427, 0.8129, 0.7592, 0.8332, 0.7427, 0.8129, 0.7413, 0.8016, 0.7683, 0.834, 0.7413, 0.8016, 0.7402, 0.789, 0.778, 0.8347, 0.7427, 0.8129, 0.7683, 0.834, 0.7592, 0.8332, 0.739, 0.7761, 0.7381, 0.7631, 0.7623, 0.7355, 0.7381, 0.7631, 0.7373, 0.75, 0.7495, 0.7363, 0.7623, 0.7355, 0.7381, 0.7631, 0.7495, 0.7363, 0.7402, 0.789, 0.739, 0.7761, 0.7752, 0.7348, 0.7413, 0.8016, 0.778, 0.8347, 0.7683, 0.834, 0.778, 0.8347, 0.7402, 0.789, 0.788, 0.8352, 0.7373, 0.75, 0.7366, 0.737, 0.7495, 0.7363, 0.7402, 0.789, 0.7879, 0.734, 0.8367, 0.7908, 0.7979, 0.8351, 0.788, 0.8352, 0.8367, 0.7908, 0.7979, 0.8351, 0.8367, 0.7908, 0.8353, 0.8037, 0.7879, 0.734, 0.7402, 0.789, 0.7752, 0.7348, 0.7623, 0.7355, 0.7752, 0.7348, 0.739, 0.7761, 0.8009, 0.7348, 0.814, 0.7355, 0.838, 0.7774, 0.814, 0.7355, 0.8271, 0.7362, 0.8389, 0.7638, 0.7879, 0.734, 0.8009, 0.7348, 0.8367, 0.7908, 0.8075, 0.8348, 0.7979, 0.8351, 0.8353, 0.8037, 0.8319, 0.8236, 0.8253, 0.8338, 0.8166, 0.8342, 0.7402, 0.789, 0.8367, 0.7908, 0.788, 0.8352, 0.8319, 0.8236, 0.8166, 0.8342, 0.8335, 0.8151, 0.8166, 0.8342, 0.8075, 0.8348, 0.8335, 0.8151, 0.8353, 0.8037, 0.8335, 0.8151, 0.8075, 0.8348, 0.838, 0.7774, 0.8367, 0.7908, 0.8009, 0.7348, 0.8271, 0.7362, 0.8404, 0.7369, 0.8397, 0.7503, 0.814, 0.7355, 0.8389, 0.7638, 0.838, 0.7774, 0.06465, 0.1323, 0.01214, 0.1323, 0.05714, 0.01036, 0.2222, 0.1323, 0.2222, 0.01036, 0.2634, 0.01036, 0.2212, 0.4287, 0.2909, 0.4287, 0.2909, 0.5826, 0.1861, 0.5826, 0.1441, 0.6508, 0.1451, 0.6518, 0.1446, 0.6539, 0.2727, 0.9502, 0.2737, 0.9879, 0.2625, 0.9893, 0.2689, 0.8053, 0.271, 0.8398, 0.2569, 0.8422, 0.9167, 0.9357, 0.9002, 0.9356, 0.9002, 0.9193, 0.0572, 0.7492, 0.1081, 0.7518, 0.1058, 0.7769, 0.04393, 0.8701, 0.04374, 0.8402, 0.05553, 0.8408, 0.6918, 0.931, 0.6771, 0.9306, 0.6775, 0.9159, 0.878, 0.3597, 0.7515, 0.3686, 0.7468, 0.3026, 0.03273, 0.9331, 0.02064, 0.9333, 0.02052, 0.9094, 0.7212, 0.9318, 0.7065, 0.9314, 0.7069, 0.9167, 0.7145, 0.807, 0.7128, 0.7922, 0.7268, 0.7906, 0.7272, 0.8377, 0.7185, 0.8226, 0.732, 0.8167, 0.04498, 0.9326, 0.04442, 0.8999, 0.0567, 0.899, 0.09891, 0.8091, 0.1089, 0.7998, 0.1118, 0.8189, 0.7119, 0.7781, 0.7113, 0.7645, 0.7248, 0.7638, 0.0446, 0.8115, 0.05058, 0.7656, 0.05864, 0.7744, 0.7134, 0.2367, 0.7073, 0.3026, 0.5369, 0.2869, 0.727, 0.1051, 0.7201, 0.1709, 0.4656, 0.07733, 0.9502, 0.9355, 0.9334, 0.9356, 0.9332, 0.9189, 0.8664, 0.7795, 0.8654, 0.7943, 0.8506, 0.7925, 0.8533, 0.7508, 0.8397, 0.7503, 0.8404, 0.7369, 0.2485, 0.7341, 0.2591, 0.751, 0.2497, 0.7639, 0.847, 0.8403, 0.8293, 0.8526, 0.8273, 0.8424, 0.8632, 0.8101, 0.8578, 0.8263, 0.8444, 0.8193, 0.2718, 0.8755, 0.2722, 0.9112, 0.2576, 0.9117, 0.3606, 0.4287, 0.4303, 0.4287, 0.5697, 0.5845, 0.3956, 0.5826, 0.3575, 0.6072, 0.3139, 0.626, 0.3329, 0.6488, 0.3643, 0.6403, 0.1367, 0.6524, 0.142, 0.6501, 0.1441, 0.6559, 0.3304, 0.7322, 0.346, 0.7059, 0.3304, 0.6999, 0.3098, 0.7173, 0.3272, 0.1323, 0.3047, 0.01036, 0.346, 0.01036, 0.3272, 0.3176, 0.3272, 0.225, 0.3797, 0.225, 0.2222, 0.3176, 0.2222, 0.225, 0.2747, 0.225, 0.1697, 0.1323, 0.1172, 0.1323, 0.1397, 0.01036, 0.1172, 0.3176, 0.1172, 0.225, 0.1697, 0.225, 0.01214, 0.3176, 0.01214, 0.225, 0.06465, 0.225, 0.8313, 0.8644, 0.8293, 0.8526, 0.847, 0.8403, 0.7027, 0.3686, 0.7015, 0.4348, 0.6122, 0.4332, 0.8839, 0.9355, 0.8679, 0.9354, 0.868, 0.9195, 0.1041, 0.6878, 0.1154, 0.7008, 0.1096, 0.7244, 0.956, 0.2148, 0.7407, 0.2367, 0.734, 0.1709, 0.6624, 0.9303, 0.6477, 0.9299, 0.648, 0.9152, 0.6628, 0.9156, 0.648, 0.9152, 0.6484, 0.9005, 0.6775, 0.9159, 0.6628, 0.9156, 0.6631, 0.9009, 0.6771, 0.9306, 0.6624, 0.9303, 0.6628, 0.9156, 0.03249, 0.807, 0.04008, 0.7534, 0.05058, 0.7656, 0.03129, 0.8391, 0.03249, 0.807, 0.0446, 0.8115, 0.9173, 0.2869, 0.7468, 0.3026, 0.7407, 0.2367, 0.05008, 0.7283, 0.1096, 0.7244, 0.1081, 0.7518, 0.04008, 0.7534, 0.05008, 0.7283, 0.0572, 0.7492, 0.9885, 0.07733, 0.734, 0.1709, 0.7272, 0.1051, 0.8839, 0.9194, 0.868, 0.9195, 0.8677, 0.9037, 0.9002, 0.9193, 0.8839, 0.9194, 0.8837, 0.9033, 0.9002, 0.9356, 0.8839, 0.9355, 0.8839, 0.9194, 0.2867, 0.8745, 0.2869, 0.9105, 0.2722, 0.9112, 0.286, 0.8368, 0.2867, 0.8745, 0.2718, 0.8755, 0.7073, 0.3026, 0.7027, 0.3686, 0.5762, 0.3597, 0.2727, 0.9502, 0.2873, 0.9492, 0.285, 0.9869, 0.2869, 0.9105, 0.2873, 0.9492, 0.2727, 0.9502, 0.301, 0.9195, 0.3017, 0.948, 0.2873, 0.9492, 0.06465, 0.3176, 0.06465, 0.225, 0.1172, 0.225, 0.06465, 0.4102, 0.06465, 0.3176, 0.1172, 0.3176, 0.01214, 0.4102, 0.01214, 0.3176, 0.06465, 0.3176, 0.1697, 0.3176, 0.1697, 0.225, 0.2222, 0.225, 0.1697, 0.4102, 0.1697, 0.3176, 0.2222, 0.3176, 0.1172, 0.4102, 0.1172, 0.3176, 0.1697, 0.3176, 0.2222, 0.1323, 0.1697, 0.1323, 0.1809, 0.01036, 0.1697, 0.225, 0.1697, 0.1323, 0.2222, 0.1323, 0.1172, 0.225, 0.1172, 0.1323, 0.1697, 0.1323, 0.2747, 0.3176, 0.2747, 0.225, 0.3272, 0.225, 0.2747, 0.4102, 0.2747, 0.3176, 0.3272, 0.3176, 0.2222, 0.4102, 0.2222, 0.3176, 0.2747, 0.3176, 0.3797, 0.3176, 0.3797, 0.225, 0.4322, 0.225, 0.1545, 0.6503, 0.154, 0.6536, 0.1534, 0.6514, 0.3272, 0.4102, 0.3272, 0.3176, 0.3797, 0.3176, 0.3797, 0.1323, 0.346, 0.01036, 0.3872, 0.01036, 0.3797, 0.225, 0.3797, 0.1323, 0.4322, 0.1323, 0.3272, 0.225, 0.3272, 0.1323, 0.3797, 0.1323, 0.3019, 0.7039, 0.3304, 0.6904, 0.331, 0.6742, 0.2965, 0.6706, 0.7198, 0.5346, 0.7198, 0.7089, 0.6521, 0.7089, 0.7876, 0.5346, 0.7876, 0.7089, 0.7198, 0.7089, 0.1586, 0.6611, 0.1619, 0.6515, 0.1692, 0.659, 0.8918, 0.9362, 0.9663, 0.9696, 0.8861, 0.9543, 0.1544, 0.6533, 0.1545, 0.6503, 0.1566, 0.6495, 0.1546, 0.6555, 0.1566, 0.6495, 0.1619, 0.6515, 0.8683, 0.9356, 0.8798, 0.9424, 0.8731, 0.954, 0.1295, 0.6605, 0.1367, 0.6524, 0.1402, 0.6619, 0.408, 0.6034, 0.3575, 0.6072, 0.3643, 0.6403, 0.4059, 0.6395, 0.8553, 0.5346, 0.8553, 0.7089, 0.7876, 0.7089, 0.9231, 0.5346, 0.9231, 0.7089, 0.8553, 0.7089, 0.1515, 0.4287, 0.2212, 0.4287, 0.1861, 0.5826, 0.01201, 0.5845, 0.4571, 0.6139, 0.408, 0.6034, 0.4059, 0.6395, 0.4428, 0.6461, 0.4949, 0.682, 0.4683, 0.6771, 0.4654, 0.7, 0.4884, 0.7115, 0.2337, 0.9037, 0.2572, 0.8764, 0.2576, 0.9117, 0.2267, 0.8792, 0.2569, 0.8422, 0.2572, 0.8764, 0.271, 0.8398, 0.2718, 0.8755, 0.2572, 0.8764, 0.8483, 0.8063, 0.8444, 0.8193, 0.8335, 0.8151, 0.8506, 0.7925, 0.8483, 0.8063, 0.8353, 0.8037, 0.8654, 0.7943, 0.8632, 0.8101, 0.8483, 0.8063, 0.8378, 0.8297, 0.8273, 0.8424, 0.8253, 0.8338, 0.8444, 0.8193, 0.8378, 0.8297, 0.8319, 0.8236, 0.8578, 0.8263, 0.847, 0.8403, 0.8378, 0.8297, 0.2048, 0.8105, 0.2452, 0.7505, 0.2497, 0.7639, 0.1962, 0.7755, 0.2452, 0.7505, 0.2048, 0.8105, 0.1928, 0.7491, 0.2485, 0.7341, 0.2452, 0.7505, 0.8533, 0.7508, 0.8528, 0.7646, 0.8389, 0.7638, 0.8669, 0.7652, 0.8528, 0.7646, 0.8533, 0.7508, 0.8519, 0.7785, 0.8506, 0.7925, 0.8367, 0.7908, 0.8528, 0.7646, 0.8519, 0.7785, 0.838, 0.7774, 0.8669, 0.7652, 0.8664, 0.7795, 0.8519, 0.7785, 0.95, 0.9186, 0.9332, 0.9189, 0.933, 0.9023, 0.1769, 0.6771, 0.1871, 0.6626, 0.1947, 0.6841, 0.9672, 0.9352, 0.9502, 0.9355, 0.95, 0.9186, 0.2532, 0.7073, 0.2723, 0.7321, 0.2591, 0.751, 0.1901, 0.7206, 0.2532, 0.7073, 0.2485, 0.7341, 0.1901, 0.7206, 0.1839, 0.6978, 0.1947, 0.6841, 0.2836, 0.798, 0.286, 0.8368, 0.271, 0.8398, 0.2723, 0.7321, 0.2836, 0.798, 0.2689, 0.8053, 0.7201, 0.1709, 0.7134, 0.2367, 0.4981, 0.2148, 0.05537, 0.815, 0.05864, 0.7744, 0.09246, 0.827, 0.05553, 0.8408, 0.05537, 0.815, 0.08726, 0.8478, 0.04374, 0.8402, 0.0446, 0.8115, 0.05537, 0.815, 0.7256, 0.7772, 0.7248, 0.7638, 0.7381, 0.7631, 0.7268, 0.7906, 0.7256, 0.7772, 0.739, 0.7761, 0.7128, 0.7922, 0.7119, 0.7781, 0.7256, 0.7772, 0.1043, 0.8242, 0.1118, 0.8189, 0.1133, 0.8357, 0.7248, 0.7638, 0.7242, 0.7506, 0.7373, 0.75, 0.09246, 0.827, 0.09891, 0.8091, 0.1043, 0.8242, 0.05758, 0.9323, 0.0567, 0.899, 0.07178, 0.9119, 0.3797, 0.3176, 0.4322, 0.3176, 0.4322, 0.4102, 0.05439, 0.9645, 0.04495, 0.9643, 0.04498, 0.9326, 0.7378, 0.8271, 0.732, 0.8167, 0.7427, 0.8129, 0.7504, 0.8322, 0.7478, 0.8407, 0.7378, 0.8271, 0.7478, 0.8407, 0.7454, 0.8512, 0.7272, 0.8377, 0.7286, 0.804, 0.7268, 0.7906, 0.7402, 0.789, 0.732, 0.8167, 0.7286, 0.804, 0.7413, 0.8016, 0.7185, 0.8226, 0.7145, 0.807, 0.7286, 0.804, 0.7216, 0.9171, 0.7069, 0.9167, 0.7073, 0.902, 0.7411, 0.9083, 0.7216, 0.9171, 0.722, 0.9024, 0.7408, 0.9197, 0.7212, 0.9318, 0.7216, 0.9171, 0.03273, 0.9331, 0.03214, 0.9007, 0.04442, 0.8999, 0.03548, 0.9645, 0.03273, 0.9331, 0.04498, 0.9326, 0.05439, 0.9645, 0.05758, 0.9323, 0.0699, 0.9351, 0.03152, 0.8705, 0.03129, 0.8391, 0.04374, 0.8402, 0.03214, 0.9007, 0.03152, 0.8705, 0.04393, 0.8701, 0.842, 0.4332, 0.7526, 0.4348, 0.7515, 0.3686, 0.6922, 0.9163, 0.6775, 0.9159, 0.6778, 0.9012, 0.7069, 0.9167, 0.6922, 0.9163, 0.6925, 0.9016, 0.7065, 0.9314, 0.6918, 0.931, 0.6922, 0.9163, 0.05613, 0.8695, 0.05553, 0.8408, 0.08188, 0.8688, 0.0567, 0.899, 0.05613, 0.8695, 0.07657, 0.8901, 0.04442, 0.8999, 0.04393, 0.8701, 0.05613, 0.8695, 0.09891, 0.8091, 0.06138, 0.7623, 0.1058, 0.7769, 0.05864, 0.7744, 0.06138, 0.7623, 0.09891, 0.8091, 0.05058, 0.7656, 0.0572, 0.7492, 0.06138, 0.7623, 0.9166, 0.9191, 0.9002, 0.9193, 0.8999, 0.903, 0.9332, 0.9189, 0.9166, 0.9191, 0.9164, 0.9026, 0.9334, 0.9356, 0.9167, 0.9357, 0.9166, 0.9191, 0.2196, 0.8551, 0.2559, 0.8113, 0.2569, 0.8422, 0.2127, 0.8312, 0.2497, 0.7639, 0.2559, 0.8113, 0.2591, 0.751, 0.2689, 0.8053, 0.2559, 0.8113, 0.02064, 0.9333, 0.03273, 0.9331, 0.03548, 0.9645, 0.2401, 0.929, 0.2576, 0.9117, 0.2576, 0.9515, 0.2722, 0.9112, 0.2727, 0.9502, 0.2576, 0.9515, 0.8749, 0.9673, 0.7922, 0.9652, 0.8731, 0.954, 0.142, 0.6501, 0.1441, 0.6508, 0.1442, 0.6537, 0.2909, 0.4287, 0.3606, 0.4287, 0.3956, 0.5826, 0.2909, 0.5826, 0.4949, 0.645, 0.4571, 0.6139, 0.4428, 0.6461, 0.4701, 0.6569, 0.3098, 0.7173, 0.3304, 0.6999, 0.3304, 0.6904, 0.3019, 0.7039, 0.2747, 0.1323, 0.2634, 0.01036, 0.3047, 0.01036, 0.2747, 0.225, 0.2747, 0.1323, 0.3272, 0.1323, 0.2222, 0.225, 0.2222, 0.1323, 0.2747, 0.1323, 0.1172, 0.1323, 0.06465, 0.1323, 0.0984, 0.01036, 0.06465, 0.225, 0.06465, 0.1323, 0.1172, 0.1323, 0.01214, 0.225, 0.01214, 0.1323, 0.06465, 0.1323, 0.8521, 0.9042, 0.8523, 0.9196, 0.8322, 0.9098, 0.868, 0.9195, 0.8523, 0.9196, 0.8521, 0.9042, 0.8679, 0.9354, 0.8522, 0.9351, 0.8523, 0.9196, 0.1295, 0.6605, 0.122, 0.6794, 0.1115, 0.6655, 0.122, 0.6794, 0.1154, 0.7008, 0.1041, 0.6878, 0.6477, 0.9299, 0.633, 0.9295, 0.6333, 0.9148, 0.01933, 0.01458, 0.01933, 0.01479, 0.01921, 0.01479, 0.01921, 0.01458, 0.3139, 0.626, 0.2965, 0.6706, 0.331, 0.6742, 0.3329, 0.6488, 0.3971, 0.7453, 0.4416, 0.7442, 0.4352, 0.7115, 0.3981, 0.7116, 0.3524, 0.74, 0.3618, 0.7104, 0.346, 0.7059, 0.3304, 0.7322, 0.1441, 0.6538, 0.1441, 0.6538, 0.1443, 0.6539, 0.1446, 0.6539, 0.1441, 0.6538, 0.1446, 0.6539, 0.1444, 0.6541, 0.1441, 0.6538, 0.1442, 0.654, 0.1441, 0.6538, 0.1441, 0.6538, 0.1444, 0.6541, 0.1441, 0.6538, 0.1442, 0.654, 0.1443, 0.6539, 0.1441, 0.6538, 0.1444, 0.6541, 0.1441, 0.6546, 0.1442, 0.654, 0.1441, 0.6546, 0.1437, 0.6509, 0.1442, 0.654, 0.1442, 0.6537, 0.1443, 0.6539, 0.1442, 0.654, 0.0192, 0.018, 0.0192, 0.01842, 0.01879, 0.01842, 0.0192, 0.01758, 0.1442, 0.654, 0.1437, 0.6509, 0.1442, 0.6537, 0.01963, 0.01403, 0.01963, 0.01445, 0.01921, 0.01445, 0.01963, 0.01361, 0.1442, 0.6537, 0.1437, 0.6509, 0.1439, 0.6516, 0.1441, 0.6559, 0.4829, 0.7212, 0.463, 0.707, 0.4511, 0.7099, 0.4639, 0.737, 0.3524, 0.74, 0.3971, 0.7453, 0.3981, 0.7116, 0.3618, 0.7104, 0.4884, 0.7115, 0.4654, 0.7, 0.463, 0.707, 0.4829, 0.7212, 0.01942, 0.01445, 0.01942, 0.01458, 0.01921, 0.01458, 0.01921, 0.01445, 0.1543, 0.6537, 0.1541, 0.6536, 0.1544, 0.6533, 0.1544, 0.6537, 0.1544, 0.6538, 0.1542, 0.6538, 0.154, 0.6536, 0.1544, 0.6538, 0.1544, 0.6537, 0.154, 0.6536, 0.1541, 0.6536, 0.1544, 0.6538, 0.1543, 0.6537, 0.1542, 0.6538, 0.1544, 0.6538, 0.1543, 0.6537, 0.1544, 0.6538, 0.1544, 0.6538, 0.1541, 0.6536, 0.1549, 0.6506, 0.1544, 0.6543, 0.1543, 0.6537, 0.1543, 0.6537, 0.1544, 0.6533, 0.1549, 0.6506, 0.01962, 0.01758, 0.01879, 0.01716, 0.0192, 0.01716, 0.01962, 0.01716, 0.01963, 0.01319, 0.01963, 0.01361, 0.01921, 0.01361, 0.01963, 0.01277, 0.1546, 0.6555, 0.1547, 0.6514, 0.1549, 0.6506, 0.1544, 0.6533, 0.1493, 0.649, 0.1516, 0.649, 0.1549, 0.6506, 0.1547, 0.6514, 0.1439, 0.6516, 0.1437, 0.6509, 0.1469, 0.6491, 0.1439, 0.6516, 0.1547, 0.6514, 0.1546, 0.6555, 0.1441, 0.6559, 0.151, 0.6688, 0.1475, 0.6694, 0.1441, 0.6559, 0.1546, 0.6555, 0.7661, 0.933, 0.7792, 0.9468, 0.7658, 0.9464, 0.7654, 0.9598, 0.7785, 0.9736, 0.7651, 0.9732, 0.7651, 0.9732, 0.7782, 0.987, 0.7648, 0.9866, 0.7658, 0.9464, 0.7788, 0.9602, 0.7654, 0.9598, 0.7792, 0.9468, 0.7923, 0.9605, 0.7788, 0.9602, 0.7926, 0.9471, 0.7888, 0.9403, 0.7928, 0.9404, 0.7782, 0.987, 0.7879, 0.9805, 0.7877, 0.9872, 0.7788, 0.9602, 0.7919, 0.9739, 0.7785, 0.9736, 0.7661, 0.933, 0.7795, 0.9334, 0.7792, 0.9468, 0.7654, 0.9598, 0.7788, 0.9602, 0.7785, 0.9736, 0.7651, 0.9732, 0.7785, 0.9736, 0.7782, 0.987, 0.7658, 0.9464, 0.7792, 0.9468, 0.7788, 0.9602, 0.7792, 0.9468, 0.7926, 0.9471, 0.7923, 0.9605, 0.789, 0.9336, 0.7888, 0.9403, 0.7795, 0.9334, 0.7877, 0.9872, 0.7879, 0.9805, 0.7917, 0.9806, 0.7916, 0.9873, 0.7788, 0.9602, 0.7923, 0.9605, 0.7919, 0.9739, 0.7929, 0.9337, 0.7928, 0.9404, 0.7888, 0.9403, 0.789, 0.9336, 0.7926, 0.9471, 0.7792, 0.9468, 0.7888, 0.9403, 0.7792, 0.9468, 0.7795, 0.9334, 0.7888, 0.9403, 0.7917, 0.9806, 0.7879, 0.9805, 0.7919, 0.9739, 0.7782, 0.987, 0.7785, 0.9736, 0.7879, 0.9805, 0.7919, 0.9739, 0.7879, 0.9805, 0.7785, 0.9736, 0.01875, 0.02702, 0.01875, 0.02702, 0.01874, 0.02702, 0.01874, 0.02702, 0.01874, 0.02701, 0.01873, 0.02699, 0.01866, 0.02698, 0.01872, 0.02699, 0.01872, 0.027, 0.01873, 0.027, 0.01875, 0.02701, 0.5593, 0.8613, 0.5593, 0.9733, 0.5523, 0.9733, 0.5523, 0.8613, 0.5523, 0.8613, 0.5523, 0.9733, 0.5453, 0.9733, 0.5453, 0.8613, 0.5453, 0.8613, 0.5453, 0.9733, 0.5383, 0.9733, 0.5383, 0.8613, 0.5383, 0.8613, 0.5383, 0.9733, 0.5313, 0.9733, 0.5313, 0.8613, 0.5313, 0.8613, 0.5313, 0.9733, 0.5243, 0.9733, 0.5243, 0.8613, 0.5243, 0.8613, 0.5243, 0.9733, 0.5173, 0.9733, 0.5173, 0.8613, 0.5173, 0.8613, 0.5173, 0.9733, 0.5103, 0.9733, 0.5103, 0.8613, 0.5103, 0.8613, 0.5103, 0.9733, 0.5033, 0.9733, 0.5033, 0.8613, 0.5033, 0.8613, 0.5033, 0.9733, 0.4963, 0.9733, 0.4963, 0.8613, 0.4963, 0.8613, 0.4963, 0.9733, 0.4893, 0.9733, 0.4893, 0.8613, 0.4893, 0.8613, 0.4893, 0.9733, 0.4823, 0.9733, 0.4823, 0.8613, 0.4823, 0.8613, 0.4823, 0.9733, 0.4753, 0.9733, 0.4753, 0.8613, 0.4753, 0.8613, 0.4753, 0.9733, 0.4683, 0.9733, 0.4683, 0.8613, 0.4683, 0.8613, 0.4683, 0.9733, 0.4613, 0.9733, 0.4613, 0.8613, 0.4613, 0.8613, 0.4613, 0.9733, 0.4543, 0.9733, 0.4543, 0.8613, 0.4543, 0.8613, 0.4543, 0.9733, 0.4473, 0.9733, 0.4473, 0.8613, 0.4473, 0.8613, 0.4473, 0.9733, 0.4403, 0.9733, 0.4403, 0.8613, 0.4403, 0.8613, 0.4403, 0.9733, 0.4333, 0.9733, 0.4333, 0.8613, 0.4333, 0.8613, 0.4333, 0.9733, 0.4263, 0.9733, 0.4263, 0.8613, 0.4263, 0.8613, 0.4263, 0.9733, 0.4193, 0.9733, 0.4193, 0.8613, 0.4193, 0.8613, 0.4193, 0.9733, 0.4123, 0.9733, 0.4123, 0.8613, 0.4123, 0.8613, 0.4123, 0.9733, 0.4053, 0.9733, 0.4053, 0.8613, 0.4053, 0.8613, 0.4053, 0.9733, 0.3983, 0.9733, 0.3983, 0.8613, 0.3983, 0.8613, 0.3983, 0.9733, 0.3913, 0.9733, 0.3913, 0.8613, 0.3913, 0.8613, 0.3913, 0.9733, 0.3843, 0.9733, 0.3843, 0.8613, 0.3843, 0.8613, 0.3843, 0.9733, 0.3773, 0.9733, 0.3773, 0.8613, 0.3773, 0.8613, 0.3773, 0.9733, 0.3702, 0.9733, 0.3702, 0.8613, 0.3702, 0.8613, 0.3702, 0.9733, 0.3632, 0.9733, 0.3632, 0.8613, 0.3632, 0.8613, 0.3632, 0.9733, 0.3562, 0.9733, 0.3562, 0.8613, 0.3562, 0.8613, 0.3562, 0.9733, 0.3492, 0.9733, 0.3492, 0.8613, 0.02228, 0.02652, 0.02095, 0.02665, 0.01963, 0.02652, 0.01835, 0.02613, 0.01718, 0.0255, 0.01615, 0.02466, 0.0153, 0.02363, 0.01467, 0.02245, 0.01429, 0.02118, 0.01416, 0.01985, 0.01596, 0.01985, 0.01606, 0.02082, 0.01634, 0.02176, 0.01681, 0.02262, 0.01743, 0.02338, 0.01818, 0.024, 0.01904, 0.02446, 0.01998, 0.02474, 0.02095, 0.02484, 0.02192, 0.02474, 0.02286, 0.02446, 0.02372, 0.024, 0.02448, 0.02338, 0.0251, 0.02262, 0.02556, 0.02176, 0.02584, 0.02082, 0.02594, 0.01985, 0.02775, 0.01985, 0.02762, 0.02118, 0.02723, 0.02245, 0.0266, 0.02363, 0.02576, 0.02466, 0.02473, 0.0255, 0.02355, 0.02613, 0.3492, 0.8613, 0.3492, 0.9733, 0.3422, 0.9733, 0.3422, 0.8613, 0.3422, 0.8613, 0.3422, 0.9733, 0.3352, 0.9733, 0.3352, 0.8613, 0.5033, 0.8591, 0.5138, 0.858, 0.5239, 0.855, 0.5332, 0.85, 0.5413, 0.8433, 0.548, 0.8352, 0.553, 0.8259, 0.556, 0.8158, 0.557, 0.8053, 0.5427, 0.8053, 0.542, 0.813, 0.5397, 0.8204, 0.5361, 0.8272, 0.5312, 0.8332, 0.5252, 0.8381, 0.5184, 0.8417, 0.511, 0.844, 0.5033, 0.8447, 0.4956, 0.844, 0.4882, 0.8417, 0.4814, 0.8381, 0.4754, 0.8332, 0.4705, 0.8272, 0.4668, 0.8204, 0.4646, 0.813, 0.4638, 0.8053, 0.4495, 0.8053, 0.4505, 0.8158, 0.4536, 0.8259, 0.4586, 0.8352, 0.4653, 0.8433, 0.4734, 0.85, 0.4827, 0.855, 0.4928, 0.858, 0.4963, 0.9, 0.4963, 0.9346, 0.5033, 0.9346, 0.5033, 0.9, 0.4753, 0.9, 0.4753, 0.9346, 0.4823, 0.9346, 0.4823, 0.9, 0.4823, 0.9, 0.4823, 0.9346, 0.4893, 0.9346, 0.4893, 0.9, 0.3843, 0.9, 0.3843, 0.9346, 0.3913, 0.9346, 0.3913, 0.9, 0.5103, 0.9, 0.5103, 0.9346, 0.5173, 0.9346, 0.5173, 0.9, 0.5033, 0.9, 0.5033, 0.9346, 0.5103, 0.9346, 0.5103, 0.9, 0.5243, 0.9, 0.5243, 0.9346, 0.5313, 0.9346, 0.5313, 0.9, 0.3352, 0.9, 0.3352, 0.9346, 0.3422, 0.9346, 0.3422, 0.9, 0.4403, 0.9, 0.4403, 0.9346, 0.4473, 0.9346, 0.4473, 0.9, 0.3702, 0.9, 0.3702, 0.9346, 0.3773, 0.9346, 0.3773, 0.9, 0.4473, 0.9, 0.4473, 0.9346, 0.4543, 0.9346, 0.4543, 0.9, 0.3422, 0.9, 0.3422, 0.9346, 0.3492, 0.9346, 0.3492, 0.9, 0.5313, 0.9, 0.5313, 0.9346, 0.5383, 0.9346, 0.5383, 0.9, 0.4263, 0.9, 0.4263, 0.9346, 0.4333, 0.9346, 0.4333, 0.9, 0.02775, 0.01985, 0.02594, 0.01985, 0.02584, 0.01888, 0.02556, 0.01794, 0.0251, 0.01708, 0.02448, 0.01633, 0.02372, 0.01571, 0.02286, 0.01524, 0.02192, 0.01496, 0.02095, 0.01486, 0.01998, 0.01496, 0.01904, 0.01524, 0.01818, 0.01571, 0.01743, 0.01633, 0.01681, 0.01708, 0.01634, 0.01794, 0.01606, 0.01888, 0.01596, 0.01985, 0.01416, 0.01985, 0.01429, 0.01853, 0.01467, 0.01725, 0.0153, 0.01608, 0.01615, 0.01505, 0.01718, 0.0142, 0.01835, 0.01357, 0.01963, 0.01319, 0.02095, 0.01306, 0.02228, 0.01319, 0.02355, 0.01357, 0.02473, 0.0142, 0.02576, 0.01505, 0.0266, 0.01608, 0.02723, 0.01725, 0.02762, 0.01853, 0.5383, 0.9, 0.5383, 0.9346, 0.5453, 0.9346, 0.5453, 0.9, 0.4683, 0.9, 0.4683, 0.9346, 0.4753, 0.9346, 0.4753, 0.9, 0.3562, 0.9, 0.3562, 0.9346, 0.3632, 0.9346, 0.3632, 0.9, 0.3773, 0.9, 0.3773, 0.9346, 0.3843, 0.9346, 0.3843, 0.9, 0.4613, 0.9, 0.4613, 0.9346, 0.4683, 0.9346, 0.4683, 0.9, 0.4193, 0.9, 0.4193, 0.9346, 0.4263, 0.9346, 0.4263, 0.9, 0.4053, 0.9, 0.4053, 0.9346, 0.4123, 0.9346, 0.4123, 0.9, 0.5523, 0.9, 0.5523, 0.9346, 0.5593, 0.9346, 0.5593, 0.9, 0.5173, 0.9, 0.5173, 0.9346, 0.5243, 0.9346, 0.5243, 0.9, 0.3913, 0.9, 0.3913, 0.9346, 0.3983, 0.9346, 0.3983, 0.9, 0.4893, 0.9, 0.4893, 0.9346, 0.4963, 0.9346, 0.4963, 0.9, 0.4333, 0.9, 0.4333, 0.9346, 0.4403, 0.9346, 0.4403, 0.9, 0.3492, 0.9, 0.3492, 0.9346, 0.3562, 0.9346, 0.3562, 0.9, 0.5453, 0.9, 0.5453, 0.9346, 0.5523, 0.9346, 0.5523, 0.9, 0.4543, 0.9, 0.4543, 0.9346, 0.4613, 0.9346, 0.4613, 0.9, 0.3983, 0.9, 0.3983, 0.9346, 0.4053, 0.9346, 0.4053, 0.9, 0.3632, 0.9, 0.3632, 0.9346, 0.3702, 0.9346, 0.3702, 0.9, 0.4495, 0.8053, 0.4638, 0.8053, 0.4646, 0.7976, 0.4668, 0.7902, 0.4705, 0.7834, 0.4754, 0.7774, 0.4814, 0.7725, 0.4882, 0.7688, 0.4956, 0.7666, 0.5033, 0.7658, 0.511, 0.7666, 0.5184, 0.7688, 0.5252, 0.7725, 0.5312, 0.7774, 0.5361, 0.7834, 0.5397, 0.7902, 0.542, 0.7976, 0.5427, 0.8053, 0.557, 0.8053, 0.556, 0.7948, 0.553, 0.7847, 0.548, 0.7754, 0.5413, 0.7673, 0.5332, 0.7606, 0.5239, 0.7556, 0.5138, 0.7526, 0.5033, 0.7515, 0.4928, 0.7526, 0.4827, 0.7556, 0.4734, 0.7606, 0.4653, 0.7673, 0.4586, 0.7754, 0.4536, 0.7847, 0.4505, 0.7948, 0.4123, 0.9, 0.4123, 0.9346, 0.4193, 0.9346, 0.4193, 0.9, 0.5593, 0.8613, 0.5593, 0.9733, 0.5523, 0.9733, 0.5523, 0.8613, 0.5523, 0.8613, 0.5523, 0.9733, 0.5453, 0.9733, 0.5453, 0.8613, 0.5453, 0.8613, 0.5453, 0.9733, 0.5383, 0.9733, 0.5383, 0.8613, 0.5383, 0.8613, 0.5383, 0.9733, 0.5313, 0.9733, 0.5313, 0.8613, 0.5313, 0.8613, 0.5313, 0.9733, 0.5243, 0.9733, 0.5243, 0.8613, 0.5243, 0.8613, 0.5243, 0.9733, 0.5173, 0.9733, 0.5173, 0.8613, 0.5173, 0.8613, 0.5173, 0.9733, 0.5103, 0.9733, 0.5103, 0.8613, 0.5103, 0.8613, 0.5103, 0.9733, 0.5033, 0.9733, 0.5033, 0.8613, 0.5033, 0.8613, 0.5033, 0.9733, 0.4963, 0.9733, 0.4963, 0.8613, 0.4963, 0.8613, 0.4963, 0.9733, 0.4893, 0.9733, 0.4893, 0.8613, 0.4893, 0.8613, 0.4893, 0.9733, 0.4823, 0.9733, 0.4823, 0.8613, 0.4823, 0.8613, 0.4823, 0.9733, 0.4753, 0.9733, 0.4753, 0.8613, 0.4753, 0.8613, 0.4753, 0.9733, 0.4683, 0.9733, 0.4683, 0.8613, 0.4683, 0.8613, 0.4683, 0.9733, 0.4613, 0.9733, 0.4613, 0.8613, 0.4613, 0.8613, 0.4613, 0.9733, 0.4543, 0.9733, 0.4543, 0.8613, 0.4543, 0.8613, 0.4543, 0.9733, 0.4473, 0.9733, 0.4473, 0.8613, 0.4473, 0.8613, 0.4473, 0.9733, 0.4403, 0.9733, 0.4403, 0.8613, 0.4403, 0.8613, 0.4403, 0.9733, 0.4333, 0.9733, 0.4333, 0.8613, 0.4333, 0.8613, 0.4333, 0.9733, 0.4263, 0.9733, 0.4263, 0.8613, 0.4263, 0.8613, 0.4263, 0.9733, 0.4193, 0.9733, 0.4193, 0.8613, 0.4193, 0.8613, 0.4193, 0.9733, 0.4123, 0.9733, 0.4123, 0.8613, 0.4123, 0.8613, 0.4123, 0.9733, 0.4053, 0.9733, 0.4053, 0.8613, 0.4053, 0.8613, 0.4053, 0.9733, 0.3983, 0.9733, 0.3983, 0.8613, 0.3983, 0.8613, 0.3983, 0.9733, 0.3913, 0.9733, 0.3913, 0.8613, 0.3913, 0.8613, 0.3913, 0.9733, 0.3843, 0.9733, 0.3843, 0.8613, 0.3843, 0.8613, 0.3843, 0.9733, 0.3773, 0.9733, 0.3773, 0.8613, 0.3773, 0.8613, 0.3773, 0.9733, 0.3702, 0.9733, 0.3702, 0.8613, 0.3702, 0.8613, 0.3702, 0.9733, 0.3632, 0.9733, 0.3632, 0.8613, 0.3632, 0.8613, 0.3632, 0.9733, 0.3562, 0.9733, 0.3562, 0.8613, 0.3562, 0.8613, 0.3562, 0.9733, 0.3492, 0.9733, 0.3492, 0.8613, 0.02228, 0.02652, 0.02095, 0.02665, 0.01963, 0.02652, 0.01835, 0.02613, 0.01718, 0.0255, 0.01615, 0.02466, 0.0153, 0.02363, 0.01467, 0.02245, 0.01429, 0.02118, 0.01416, 0.01985, 0.01429, 0.01853, 0.01467, 0.01725, 0.0153, 0.01608, 0.01615, 0.01505, 0.01718, 0.0142, 0.01835, 0.01357, 0.01963, 0.01319, 0.02095, 0.01306, 0.02228, 0.01319, 0.02355, 0.01357, 0.02473, 0.0142, 0.02576, 0.01505, 0.0266, 0.01608, 0.02723, 0.01725, 0.02762, 0.01853, 0.02775, 0.01985, 0.02762, 0.02118, 0.02723, 0.02245, 0.0266, 0.02363, 0.02576, 0.02466, 0.02473, 0.0255, 0.02355, 0.02613, 0.3492, 0.8613, 0.3492, 0.9733, 0.3422, 0.9733, 0.3422, 0.8613, 0.3422, 0.8613, 0.3422, 0.9733, 0.3352, 0.9733, 0.3352, 0.8613, 0.5033, 0.8591, 0.5138, 0.858, 0.5239, 0.855, 0.5332, 0.85, 0.5413, 0.8433, 0.548, 0.8352, 0.553, 0.8259, 0.556, 0.8158, 0.557, 0.8053, 0.556, 0.7948, 0.553, 0.7847, 0.548, 0.7754, 0.5413, 0.7673, 0.5332, 0.7606, 0.5239, 0.7556, 0.5138, 0.7526, 0.5033, 0.7515, 0.4928, 0.7526, 0.4827, 0.7556, 0.4734, 0.7606, 0.4653, 0.7673, 0.4586, 0.7754, 0.4536, 0.7847, 0.4505, 0.7948, 0.4495, 0.8053, 0.4505, 0.8158, 0.4536, 0.8259, 0.4586, 0.8352, 0.4653, 0.8433, 0.4734, 0.85, 0.4827, 0.855, 0.4928, 0.858, 0.5593, 0.8613, 0.5593, 0.9733, 0.5523, 0.9733, 0.5523, 0.8613, 0.5523, 0.8613, 0.5523, 0.9733, 0.5453, 0.9733, 0.5453, 0.8613, 0.5453, 0.8613, 0.5453, 0.9733, 0.5383, 0.9733, 0.5383, 0.8613, 0.5383, 0.8613, 0.5383, 0.9733, 0.5313, 0.9733, 0.5313, 0.8613, 0.5313, 0.8613, 0.5313, 0.9733, 0.5243, 0.9733, 0.5243, 0.8613, 0.5243, 0.8613, 0.5243, 0.9733, 0.5173, 0.9733, 0.5173, 0.8613, 0.5173, 0.8613, 0.5173, 0.9733, 0.5103, 0.9733, 0.5103, 0.8613, 0.5103, 0.8613, 0.5103, 0.9733, 0.5033, 0.9733, 0.5033, 0.8613, 0.5033, 0.8613, 0.5033, 0.9733, 0.4963, 0.9733, 0.4963, 0.8613, 0.4963, 0.8613, 0.4963, 0.9733, 0.4893, 0.9733, 0.4893, 0.8613, 0.4893, 0.8613, 0.4893, 0.9733, 0.4823, 0.9733, 0.4823, 0.8613, 0.4823, 0.8613, 0.4823, 0.9733, 0.4753, 0.9733, 0.4753, 0.8613, 0.4753, 0.8613, 0.4753, 0.9733, 0.4683, 0.9733, 0.4683, 0.8613, 0.4683, 0.8613, 0.4683, 0.9733, 0.4613, 0.9733, 0.4613, 0.8613, 0.4613, 0.8613, 0.4613, 0.9733, 0.4543, 0.9733, 0.4543, 0.8613, 0.4543, 0.8613, 0.4543, 0.9733, 0.4473, 0.9733, 0.4473, 0.8613, 0.4473, 0.8613, 0.4473, 0.9733, 0.4403, 0.9733, 0.4403, 0.8613, 0.4403, 0.8613, 0.4403, 0.9733, 0.4333, 0.9733, 0.4333, 0.8613, 0.4333, 0.8613, 0.4333, 0.9733, 0.4263, 0.9733, 0.4263, 0.8613, 0.4263, 0.8613, 0.4263, 0.9733, 0.4193, 0.9733, 0.4193, 0.8613, 0.4193, 0.8613, 0.4193, 0.9733, 0.4123, 0.9733, 0.4123, 0.8613, 0.4123, 0.8613, 0.4123, 0.9733, 0.4053, 0.9733, 0.4053, 0.8613, 0.4053, 0.8613, 0.4053, 0.9733, 0.3983, 0.9733, 0.3983, 0.8613, 0.3983, 0.8613, 0.3983, 0.9733, 0.3913, 0.9733, 0.3913, 0.8613, 0.3913, 0.8613, 0.3913, 0.9733, 0.3843, 0.9733, 0.3843, 0.8613, 0.3843, 0.8613, 0.3843, 0.9733, 0.3773, 0.9733, 0.3773, 0.8613, 0.3773, 0.8613, 0.3773, 0.9733, 0.3702, 0.9733, 0.3702, 0.8613, 0.3702, 0.8613, 0.3702, 0.9733, 0.3632, 0.9733, 0.3632, 0.8613, 0.3632, 0.8613, 0.3632, 0.9733, 0.3562, 0.9733, 0.3562, 0.8613, 0.3562, 0.8613, 0.3562, 0.9733, 0.3492, 0.9733, 0.3492, 0.8613, 0.02228, 0.02652, 0.02095, 0.02665, 0.01963, 0.02652, 0.01835, 0.02613, 0.01718, 0.0255, 0.01615, 0.02466, 0.0153, 0.02363, 0.01467, 0.02245, 0.01429, 0.02118, 0.01416, 0.01985, 0.01596, 0.01985, 0.01606, 0.02082, 0.01634, 0.02176, 0.01681, 0.02262, 0.01743, 0.02338, 0.01818, 0.024, 0.01904, 0.02446, 0.01998, 0.02474, 0.02095, 0.02484, 0.02192, 0.02474, 0.02286, 0.02446, 0.02372, 0.024, 0.02448, 0.02338, 0.0251, 0.02262, 0.02556, 0.02176, 0.02584, 0.02082, 0.02594, 0.01985, 0.02775, 0.01985, 0.02762, 0.02118, 0.02723, 0.02245, 0.0266, 0.02363, 0.02576, 0.02466, 0.02473, 0.0255, 0.02355, 0.02613, 0.3492, 0.8613, 0.3492, 0.9733, 0.3422, 0.9733, 0.3422, 0.8613, 0.3422, 0.8613, 0.3422, 0.9733, 0.3352, 0.9733, 0.3352, 0.8613, 0.5033, 0.8591, 0.5138, 0.858, 0.5239, 0.855, 0.5332, 0.85, 0.5413, 0.8433, 0.548, 0.8352, 0.553, 0.8259, 0.556, 0.8158, 0.557, 0.8053, 0.5427, 0.8053, 0.542, 0.813, 0.5397, 0.8204, 0.5361, 0.8272, 0.5312, 0.8332, 0.5252, 0.8381, 0.5184, 0.8417, 0.511, 0.844, 0.5033, 0.8447, 0.4956, 0.844, 0.4882, 0.8417, 0.4814, 0.8381, 0.4754, 0.8332, 0.4705, 0.8272, 0.4668, 0.8204, 0.4646, 0.813, 0.4638, 0.8053, 0.4495, 0.8053, 0.4505, 0.8158, 0.4536, 0.8259, 0.4586, 0.8352, 0.4653, 0.8433, 0.4734, 0.85, 0.4827, 0.855, 0.4928, 0.858, 0.4963, 0.9, 0.4963, 0.9346, 0.5033, 0.9346, 0.5033, 0.9, 0.4753, 0.9, 0.4753, 0.9346, 0.4823, 0.9346, 0.4823, 0.9, 0.4823, 0.9, 0.4823, 0.9346, 0.4893, 0.9346, 0.4893, 0.9, 0.3843, 0.9, 0.3843, 0.9346, 0.3913, 0.9346, 0.3913, 0.9, 0.5103, 0.9, 0.5103, 0.9346, 0.5173, 0.9346, 0.5173, 0.9, 0.5033, 0.9, 0.5033, 0.9346, 0.5103, 0.9346, 0.5103, 0.9, 0.5243, 0.9, 0.5243, 0.9346, 0.5313, 0.9346, 0.5313, 0.9, 0.3352, 0.9, 0.3352, 0.9346, 0.3422, 0.9346, 0.3422, 0.9, 0.4403, 0.9, 0.4403, 0.9346, 0.4473, 0.9346, 0.4473, 0.9, 0.3702, 0.9, 0.3702, 0.9346, 0.3773, 0.9346, 0.3773, 0.9, 0.4473, 0.9, 0.4473, 0.9346, 0.4543, 0.9346, 0.4543, 0.9, 0.3422, 0.9, 0.3422, 0.9346, 0.3492, 0.9346, 0.3492, 0.9, 0.5313, 0.9, 0.5313, 0.9346, 0.5383, 0.9346, 0.5383, 0.9, 0.4263, 0.9, 0.4263, 0.9346, 0.4333, 0.9346, 0.4333, 0.9, 0.02775, 0.01985, 0.02594, 0.01985, 0.02584, 0.01888, 0.02556, 0.01794, 0.0251, 0.01708, 0.02448, 0.01633, 0.02372, 0.01571, 0.02286, 0.01524, 0.02192, 0.01496, 0.02095, 0.01486, 0.01998, 0.01496, 0.01904, 0.01524, 0.01818, 0.01571, 0.01743, 0.01633, 0.01681, 0.01708, 0.01634, 0.01794, 0.01606, 0.01888, 0.01596, 0.01985, 0.01416, 0.01985, 0.01429, 0.01853, 0.01467, 0.01725, 0.0153, 0.01608, 0.01615, 0.01505, 0.01718, 0.0142, 0.01835, 0.01357, 0.01963, 0.01319, 0.02095, 0.01306, 0.02228, 0.01319, 0.02355, 0.01357, 0.02473, 0.0142, 0.02576, 0.01505, 0.0266, 0.01608, 0.02723, 0.01725, 0.02762, 0.01853, 0.5383, 0.9, 0.5383, 0.9346, 0.5453, 0.9346, 0.5453, 0.9, 0.4683, 0.9, 0.4683, 0.9346, 0.4753, 0.9346, 0.4753, 0.9, 0.3562, 0.9, 0.3562, 0.9346, 0.3632, 0.9346, 0.3632, 0.9, 0.3773, 0.9, 0.3773, 0.9346, 0.3843, 0.9346, 0.3843, 0.9, 0.4613, 0.9, 0.4613, 0.9346, 0.4683, 0.9346, 0.4683, 0.9, 0.4193, 0.9, 0.4193, 0.9346, 0.4263, 0.9346, 0.4263, 0.9, 0.4053, 0.9, 0.4053, 0.9346, 0.4123, 0.9346, 0.4123, 0.9, 0.5523, 0.9, 0.5523, 0.9346, 0.5593, 0.9346, 0.5593, 0.9, 0.5173, 0.9, 0.5173, 0.9346, 0.5243, 0.9346, 0.5243, 0.9, 0.3913, 0.9, 0.3913, 0.9346, 0.3983, 0.9346, 0.3983, 0.9, 0.4893, 0.9, 0.4893, 0.9346, 0.4963, 0.9346, 0.4963, 0.9, 0.4333, 0.9, 0.4333, 0.9346, 0.4403, 0.9346, 0.4403, 0.9, 0.3492, 0.9, 0.3492, 0.9346, 0.3562, 0.9346, 0.3562, 0.9, 0.5453, 0.9, 0.5453, 0.9346, 0.5523, 0.9346, 0.5523, 0.9, 0.4543, 0.9, 0.4543, 0.9346, 0.4613, 0.9346, 0.4613, 0.9, 0.3983, 0.9, 0.3983, 0.9346, 0.4053, 0.9346, 0.4053, 0.9, 0.3632, 0.9, 0.3632, 0.9346, 0.3702, 0.9346, 0.3702, 0.9, 0.4495, 0.8053, 0.4638, 0.8053, 0.4646, 0.7976, 0.4668, 0.7902, 0.4705, 0.7834, 0.4754, 0.7774, 0.4814, 0.7725, 0.4882, 0.7688, 0.4956, 0.7666, 0.5033, 0.7658, 0.511, 0.7666, 0.5184, 0.7688, 0.5252, 0.7725, 0.5312, 0.7774, 0.5361, 0.7834, 0.5397, 0.7902, 0.542, 0.7976, 0.5427, 0.8053, 0.557, 0.8053, 0.556, 0.7948, 0.553, 0.7847, 0.548, 0.7754, 0.5413, 0.7673, 0.5332, 0.7606, 0.5239, 0.7556, 0.5138, 0.7526, 0.5033, 0.7515, 0.4928, 0.7526, 0.4827, 0.7556, 0.4734, 0.7606, 0.4653, 0.7673, 0.4586, 0.7754, 0.4536, 0.7847, 0.4505, 0.7948, 0.4123, 0.9, 0.4123, 0.9346, 0.4193, 0.9346, 0.4193, 0.9, 0.5593, 0.8613, 0.5593, 0.9733, 0.5523, 0.9733, 0.5523, 0.8613, 0.5523, 0.8613, 0.5523, 0.9733, 0.5453, 0.9733, 0.5453, 0.8613, 0.5453, 0.8613, 0.5453, 0.9733, 0.5383, 0.9733, 0.5383, 0.8613, 0.5383, 0.8613, 0.5383, 0.9733, 0.5313, 0.9733, 0.5313, 0.8613, 0.5313, 0.8613, 0.5313, 0.9733, 0.5243, 0.9733, 0.5243, 0.8613, 0.5243, 0.8613, 0.5243, 0.9733, 0.5173, 0.9733, 0.5173, 0.8613, 0.5173, 0.8613, 0.5173, 0.9733, 0.5103, 0.9733, 0.5103, 0.8613, 0.5103, 0.8613, 0.5103, 0.9733, 0.5033, 0.9733, 0.5033, 0.8613, 0.5033, 0.8613, 0.5033, 0.9733, 0.4963, 0.9733, 0.4963, 0.8613, 0.4963, 0.8613, 0.4963, 0.9733, 0.4893, 0.9733, 0.4893, 0.8613, 0.4893, 0.8613, 0.4893, 0.9733, 0.4823, 0.9733, 0.4823, 0.8613, 0.4823, 0.8613, 0.4823, 0.9733, 0.4753, 0.9733, 0.4753, 0.8613, 0.4753, 0.8613, 0.4753, 0.9733, 0.4683, 0.9733, 0.4683, 0.8613, 0.4683, 0.8613, 0.4683, 0.9733, 0.4613, 0.9733, 0.4613, 0.8613, 0.4613, 0.8613, 0.4613, 0.9733, 0.4543, 0.9733, 0.4543, 0.8613, 0.4543, 0.8613, 0.4543, 0.9733, 0.4473, 0.9733, 0.4473, 0.8613, 0.4473, 0.8613, 0.4473, 0.9733, 0.4403, 0.9733, 0.4403, 0.8613, 0.4403, 0.8613, 0.4403, 0.9733, 0.4333, 0.9733, 0.4333, 0.8613, 0.4333, 0.8613, 0.4333, 0.9733, 0.4263, 0.9733, 0.4263, 0.8613, 0.4263, 0.8613, 0.4263, 0.9733, 0.4193, 0.9733, 0.4193, 0.8613, 0.4193, 0.8613, 0.4193, 0.9733, 0.4123, 0.9733, 0.4123, 0.8613, 0.4123, 0.8613, 0.4123, 0.9733, 0.4053, 0.9733, 0.4053, 0.8613, 0.4053, 0.8613, 0.4053, 0.9733, 0.3983, 0.9733, 0.3983, 0.8613, 0.3983, 0.8613, 0.3983, 0.9733, 0.3913, 0.9733, 0.3913, 0.8613, 0.3913, 0.8613, 0.3913, 0.9733, 0.3843, 0.9733, 0.3843, 0.8613, 0.3843, 0.8613, 0.3843, 0.9733, 0.3773, 0.9733, 0.3773, 0.8613, 0.3773, 0.8613, 0.3773, 0.9733, 0.3702, 0.9733, 0.3702, 0.8613, 0.3702, 0.8613, 0.3702, 0.9733, 0.3632, 0.9733, 0.3632, 0.8613, 0.3632, 0.8613, 0.3632, 0.9733, 0.3562, 0.9733, 0.3562, 0.8613, 0.3562, 0.8613, 0.3562, 0.9733, 0.3492, 0.9733, 0.3492, 0.8613, 0.02228, 0.02652, 0.02095, 0.02665, 0.01963, 0.02652, 0.01835, 0.02613, 0.01718, 0.0255, 0.01615, 0.02466, 0.0153, 0.02363, 0.01467, 0.02245, 0.01429, 0.02118, 0.01416, 0.01985, 0.01429, 0.01853, 0.01467, 0.01725, 0.0153, 0.01608, 0.01615, 0.01505, 0.01718, 0.0142, 0.01835, 0.01357, 0.01963, 0.01319, 0.02095, 0.01306, 0.02228, 0.01319, 0.02355, 0.01357, 0.02473, 0.0142, 0.02576, 0.01505, 0.0266, 0.01608, 0.02723, 0.01725, 0.02762, 0.01853, 0.02775, 0.01985, 0.02762, 0.02118, 0.02723, 0.02245, 0.0266, 0.02363, 0.02576, 0.02466, 0.02473, 0.0255, 0.02355, 0.02613, 0.3492, 0.8613, 0.3492, 0.9733, 0.3422, 0.9733, 0.3422, 0.8613, 0.3422, 0.8613, 0.3422, 0.9733, 0.3352, 0.9733, 0.3352, 0.8613, 0.5033, 0.8591, 0.5138, 0.858, 0.5239, 0.855, 0.5332, 0.85, 0.5413, 0.8433, 0.548, 0.8352, 0.553, 0.8259, 0.556, 0.8158, 0.557, 0.8053, 0.556, 0.7948, 0.553, 0.7847, 0.548, 0.7754, 0.5413, 0.7673, 0.5332, 0.7606, 0.5239, 0.7556, 0.5138, 0.7526, 0.5033, 0.7515, 0.4928, 0.7526, 0.4827, 0.7556, 0.4734, 0.7606, 0.4653, 0.7673, 0.4586, 0.7754, 0.4536, 0.7847, 0.4505, 0.7948, 0.4495, 0.8053, 0.4505, 0.8158, 0.4536, 0.8259, 0.4586, 0.8352, 0.4653, 0.8433, 0.4734, 0.85, 0.4827, 0.855, 0.4928, 0.858, 0.2048, 0.8105, 0.1985, 0.8276, 0.1904, 0.8205, 0.1115, 0.6655, 0.1041, 0.6878, 0.09283, 0.6733])
me_cube_001.materials.append(mat_material_001)
me_cube_001.use_remesh_preserve_volume = False
me_cube_001.use_remesh_preserve_attributes = False
me_cube_001.use_mirror_vertex_groups = False
me_cube_001.update()

# ---- objects
ob_spaceship = bpy.data.objects.new('spaceship', me_cube_001)

# ---- transforms, parenting, visibility, modifiers, constraints
ob_spaceship.location = (0.0, 0.0, 0.0)
ob_spaceship.scale = (0.6, 1.0, 0.2)
ob_spaceship.lineart.crease_threshold = 0.0

# ---- collection membership
col_collection.objects.link(ob_spaceship)

# ---- scene / render settings (as saved in the file)
scene.frame_start = 1; scene.frame_end = 250; scene.frame_set(1)
scene.render.engine = 'BLENDER_EEVEE_NEXT'
scene.cycles.use_denoising = False
scene.cycles.samples = 128
scene.cycles.sampling_pattern = 'TABULATED_SOBOL'
scene.cycles.use_adaptive_sampling = False
scene.cycles.use_light_tree = False
scene.view_settings.view_transform = 'Filmic'
bpy.context.view_layer.update()

# ---- added for rendering (the .blend has no active camera and no usable light): camera, sun
cam_auto = bpy.data.cameras.new('AutoCamera')
cam_auto.lens = 50.0
cam_auto.sensor_width = 36.0
cam_auto.clip_end = 1000.0
ob_auto_camera = bpy.data.objects.new('AutoCamera', cam_auto)
scene.collection.objects.link(ob_auto_camera)
ob_auto_camera.location = (15.1927, -18.6512, 13.0024)
ob_auto_camera.rotation_euler = (1.09748, -7.21219e-08, 0.694738)
scene.camera = ob_auto_camera
light_auto_sun = bpy.data.lights.new('AutoSun', 'SUN')
light_auto_sun.energy = 3.0
light_auto_sun.angle = 0.0523599
ob_auto_sun = bpy.data.objects.new('AutoSun', light_auto_sun)
scene.collection.objects.link(ob_auto_sun)
ob_auto_sun.rotation_euler = (0.872665, 0.174533, 0.523599)
bpy.context.view_layer.update()

